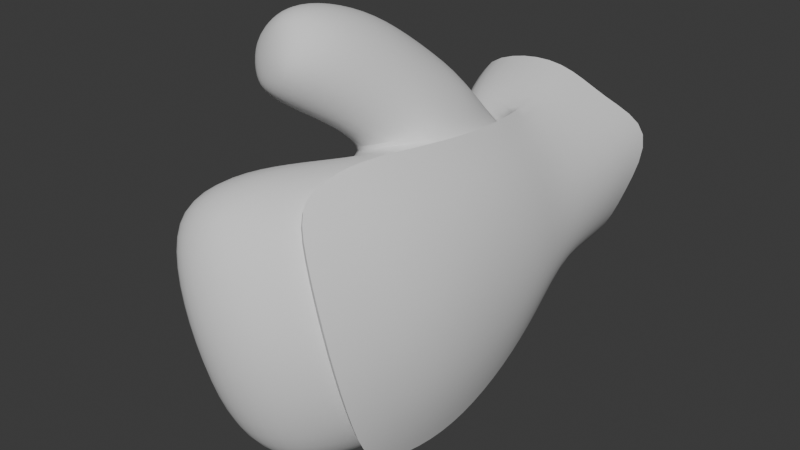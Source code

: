 # Source: Hand_Knight_Left.blend  (saved by Blender 4.4.32; exported with 4.5.12 LTS)
import bpy
from mathutils import Matrix  # noqa: F401  (used for matrix-valued properties, if any)

bpy.ops.wm.read_factory_settings(use_empty=True)
scene = bpy.context.scene
scene.name = 'Scene'

# ---- collections
col_collection = bpy.data.collections.new('Collection'); scene.collection.children.link(col_collection)

# ---- node groups
ng_smooth_by_angle_001 = bpy.data.node_groups.new('Smooth by Angle.001', 'GeometryNodeTree')
_s = ng_smooth_by_angle_001.interface.new_socket(name='Mesh', in_out='OUTPUT', socket_type='NodeSocketGeometry')
_s = ng_smooth_by_angle_001.interface.new_socket(name='Mesh', in_out='INPUT', socket_type='NodeSocketGeometry')
_s = ng_smooth_by_angle_001.interface.new_socket(name='Angle', in_out='INPUT', socket_type='NodeSocketFloat')
_s.subtype = 'ANGLE'
_s.default_value = 0.5236
_s.min_value = 0.0
_s.max_value = 3.142
_s.description = 'Maximum face angle for smooth edges'
_s = ng_smooth_by_angle_001.interface.new_socket(name='Ignore Sharpness', in_out='INPUT', socket_type='NodeSocketBool')
_s.force_non_field = True
ng_smooth_by_angle_001.description = 'Set the sharpness of mesh edges based on the angle between the neighboring faces'
ng_smooth_by_angle_001.is_modifier = True
_N = ng_smooth_by_angle_001.nodes; _L = ng_smooth_by_angle_001.links
n0 = _N.new('GeometryNodeSetShadeSmooth'); n0.name = 'Set Shade Smooth'; n0.location = (120, -80)
n0.domain = 'EDGE'
n1 = _N.new('GeometryNodeSetShadeSmooth'); n1.name = 'Set Shade Smooth.001'; n1.location = (300, -80)
n2 = _N.new('NodeGroupOutput'); n2.name = 'Group Output'; n2.location = (480, -80)
n3 = _N.new('GeometryNodeInputMeshEdgeAngle'); n3.name = 'Edge Angle'; n3.location = (-440, -240)
n4 = _N.new('NodeGroupInput'); n4.name = 'Group Input'; n4.location = (-80, -80)
n5 = _N.new('GeometryNodeInputEdgeSmooth'); n5.name = 'Is Edge Smooth'; n5.location = (-260, -120)
n6 = _N.new('GeometryNodeInputShadeSmooth'); n6.name = 'Is Shade Smooth'; n6.location = (-440, -397)
n7 = _N.new('FunctionNodeCompare'); n7.name = 'Compare'; n7.location = (-260, -260)
n7.operation = 'LESS_EQUAL'
n7.inputs[6].default_value = (0.0, 0.0, 0.0, 0.0)
n7.inputs[7].default_value = (0.0, 0.0, 0.0, 0.0)
n8 = _N.new('FunctionNodeBooleanMath'); n8.name = 'Boolean Math.001'; n8.location = (-80, -260)
n9 = _N.new('NodeGroupInput'); n9.name = 'Group Input.001'; n9.location = (-440, -329)
n10 = _N.new('NodeGroupInput'); n10.name = 'Group Input.002'; n10.location = (-259, -189)
n11 = _N.new('FunctionNodeBooleanMath'); n11.name = 'Boolean Math'; n11.location = (-80, -149)
n11.operation = 'OR'
n12 = _N.new('FunctionNodeBooleanMath'); n12.name = 'Boolean Math.002'; n12.location = (-260, -380)
n12.operation = 'OR'
n13 = _N.new('NodeGroupInput'); n13.name = 'Group Input.003'; n13.location = (-440, -460)
_L.new(n3.outputs[0], n7.inputs[0])
_L.new(n1.outputs[0], n2.inputs[0])
_L.new(n9.outputs[1], n7.inputs[1])
_L.new(n7.outputs[0], n8.inputs[0])
_L.new(n4.outputs[0], n0.inputs[0])
_L.new(n0.outputs[0], n1.inputs[0])
_L.new(n8.outputs[0], n0.inputs[2])
_L.new(n10.outputs[2], n11.inputs[1])
_L.new(n5.outputs[0], n11.inputs[0])
_L.new(n11.outputs[0], n0.inputs[1])
_L.new(n13.outputs[2], n12.inputs[1])
_L.new(n6.outputs[0], n12.inputs[0])
_L.new(n12.outputs[0], n8.inputs[1])
n2.is_active_output = True

# ---- world
world_world = bpy.data.worlds.new('World'); scene.world = world_world
world_world.use_nodes = True; world_world.node_tree.nodes.clear()
_N = world_world.node_tree.nodes; _L = world_world.node_tree.links
n0 = _N.new('ShaderNodeOutputWorld'); n0.name = 'World Output'; n0.location = (300, 300)
n1 = _N.new('ShaderNodeBackground'); n1.name = 'Background'; n1.location = (10, 300)
n1.inputs[0].default_value = (0.05088, 0.05088, 0.05088, 1.0)
_L.new(n1.outputs[0], n0.inputs[0])
n0.is_active_output = True
world_world.color = (0.05088, 0.05088, 0.05088)
world_world.sun_shadow_jitter_overblur = 0.0

# ---- meshes
me_hand_knight_left = bpy.data.meshes.new('Hand_Knight_Left')
me_hand_knight_left.from_pydata([(0.03281, 0.034, 0.023), (0.0429, 0.04116, -0.0333), (0.02099, -0.0899, 0.02737), (0.03649, -0.08302, -0.04845), (0.04306, 0.037, -0.003571), (0.03396, 0.04597, -0.05751), (0.03702, 0.001285, 0.02527), (0.04631, 0.01131, -0.04139), (0.02427, 0.06533, 0.02032), (0.03703, 0.07114, -0.0275), (0.01784, 0.03142, 0.03788), (0.01015, -0.08035, 0.04119), (0.03194, -0.06769, -0.07638), (0.03445, -0.09247, -0.01116), (0.01156, -0.05521, 0.04677), (0.04591, -0.05499, -0.009849), (0.02095, -0.0005589, 0.04224), (0.03632, 0.01872, -0.07113), (0.04712, 0.004958, -0.006061), (0.02842, 0.07112, -0.04805), (0.0352, 0.06908, -0.002636), (-0.01166, 0.06873, -0.05763), (-0.03321, 0.06423, 0.02327), (0.008945, 0.06237, 0.03383), (0.0095, 0.07188, -0.05443), (-0.01676, 0.06648, 0.035), (0.0447, -0.04661, -0.05247), (0.03259, -0.05709, 0.02842), (0.03184, -0.03599, -0.08659), (0.01762, -0.02936, 0.04557), (0.03644, -0.02909, 0.02706), (0.04899, -0.02622, -0.00764), (0.0472, -0.01866, -0.04866), (0.03473, -0.009888, -0.08375), (-0.01989, 0.1142, -0.06157), (-0.0456, 0.09873, 0.03046), (0.03766, 0.1435, 0.00553), (0.02331, 0.1215, -0.05049), (0.001857, 0.1093, 0.04172), (0.03324, 0.1229, -0.02479), (0.02107, 0.1156, 0.02566), (0.002712, 0.1178, -0.06339), (-0.02393, 0.1018, 0.04223), (-0.03623, 0.1074, -0.01977), (-0.02584, 0.06737, -0.01988), (0.005287, -0.05351, 0.03963), (0.0262, 0.01694, -0.06778), (-0.007978, 0.06995, -0.0497), (-0.01812, 0.06324, 0.009901), (0.01076, -0.02912, 0.03832), (0.02469, -0.01039, -0.07984), (-0.01308, 0.1145, -0.05219), (-0.03451, 0.1016, 0.02501), (0.02782, 0.1432, 0.003165), (4.995e-05, 0.118, -0.05307), (-0.02246, 0.1041, 0.03216), (-0.01348, 0.06984, -0.01753), (-0.006064, 0.07265, -0.01404), (0.02999, 0.06876, -0.008588), (0.005544, 0.05875, 0.02178), (-0.01811, 0.01085, -0.02335), (-0.004384, 0.02229, -0.07154), (-0.03146, -0.001067, 0.02006), (0.04078, 0.008007, -0.009426), (0.02982, 0.01812, -0.06599), (0.01491, 0.001042, 0.03709), (-0.02705, -0.04618, -0.02617), (-0.01939, -0.02894, -0.08663), (-0.03411, -0.05278, 0.02465), (0.04343, -0.05565, -0.009875), (0.02404, -0.03989, -0.08303), (0.004036, -0.05924, 0.04391), (-0.007975, 0.01798, 0.0677), (-0.04162, 0.02453, 0.0576), (-0.04346, -0.04715, 0.06086), (-0.02449, -0.05184, 0.07405), (-0.05246, -0.0386, 0.07628), (-0.03418, -0.0434, 0.09008), (0.01359, -0.1092, -0.01377), (-0.03292, -0.1003, -0.02239), (-0.02558, -0.07893, -0.07788), (-0.04423, -0.09176, 0.02288), (0.007242, -0.08791, -0.07537), (-0.01514, -0.09947, 0.03595), (-0.05318, -0.0141, 0.07433), (-0.03945, -0.03205, 0.04644), (-0.00688, -0.0381, 0.06697), (-0.02201, -0.02149, 0.09368), (0.01541, 0.0292, 0.02937), (0.02962, 0.06945, -0.02775), (0.02294, 0.06403, 0.01092), (-0.01069, 0.06149, 0.01711), (0.007694, 0.07144, -0.04839), (-0.0113, -0.00346, -0.08201), (-0.01209, 0.01727, -0.04873), (-0.02503, 0.004831, -0.0006211), (0.03997, 0.01308, -0.04172), (0.02957, 0.003458, 0.01889), (-0.01012, -0.01388, 0.03129), (0.01262, 0.02198, -0.07704), (-0.03102, 0.03583, 0.01534), (0.02606, 0.04693, -0.05296), (0.03526, 0.03792, -0.008853), (-0.01735, 0.0427, -0.02025), (-0.00407, 0.04736, -0.06083), (-0.02549, -0.05562, -0.08526), (-0.02555, -0.03704, -0.0574), (-0.03208, -0.05166, 0.001614), (0.04087, -0.04858, -0.05056), (0.02817, -0.06014, 0.02549), (-0.02015, -0.05559, 0.0399), (0.0001384, -0.0317, -0.09626), (0.02907, -0.01026, -0.07786), (0.04562, -0.02238, -0.00989), (0.01108, -0.03299, 0.03996), (-0.02851, -0.02873, 0.02314), (-0.02111, -0.02007, -0.02533), (-0.02815, 0.02774, 0.06861), (-0.03482, 0.04339, 0.04171), (-0.04236, 0.01211, 0.03889), (0.00489, 0.008016, 0.05836), (-0.0008635, 0.03799, 0.05034), (-0.03361, -0.05122, 0.06611), (-0.04473, -0.04133, 0.08462), (-0.05026, -0.04352, 0.06741), (-0.02812, -0.0492, 0.08337), (-0.05502, -0.02945, 0.07613), (-0.0349, -0.01672, 0.03691), (0.001485, -0.02154, 0.05478), (-0.01502, -0.000928, 0.0842), (-0.01322, -0.1142, -0.01821), (-0.02938, -0.09117, -0.05535), (-0.04136, -0.09873, 0.006004), (0.01397, -0.1012, -0.05072), (-0.0004436, -0.1078, 0.01867), (-0.03381, -0.09834, 0.03268), (-0.01105, -0.08599, -0.08106), (0.01636, -0.06717, -0.08232), (0.03381, -0.08523, -0.01101), (-0.005754, -0.08242, 0.04267), (-0.04221, -0.07357, 0.02464), (-0.03397, -0.07159, -0.026), (-0.04797, 0.005639, 0.06878), (-0.04286, -0.04248, 0.05407), (-0.01578, -0.04881, 0.07256), (-0.02942, -0.03584, 0.09552), (-0.04094, -0.01378, 0.08973), (-0.009076, -0.03075, 0.08481), (-0.02046, -0.03755, 0.05115), (-0.05223, -0.02215, 0.05658), (0.03426, 0.04299, -0.03399), (-0.03708, 0.02805, 0.03126), (0.03251, -0.02983, 0.02363), (0.007511, -0.004661, -0.09112), (-0.0113, 0.04613, -0.04175), (0.01125, 0.04865, -0.0619), (0.02635, 0.03324, 0.01476), (-0.02349, 0.03938, -0.0001173), (0.01675, -0.08594, 0.02549), (-0.006639, -0.0586, -0.09448), (-0.02636, -0.02574, 0.001555), (-0.01223, -0.02901, 0.03485), (0.04354, -0.01544, -0.04723), (-0.0183, -0.01105, -0.05494), (-0.05392, -0.03498, 0.0616), (0.007324, 0.02565, 0.04652), (-0.04028, -0.04858, 0.0755), (-0.02704, -0.0478, 0.05904), (-0.0177, -0.04377, 0.08761), (-0.04469, -0.03026, 0.08995), (-0.02483, -0.1115, 0.01244), (-0.0107, -0.1053, -0.05318), (-0.04045, -0.076, 0.002202), (-0.02958, -0.07712, 0.04047), (0.03204, -0.07787, -0.05107), (-0.03189, -0.064, -0.05754), (-0.02078, 0.04795, 0.04911), (-0.03525, 0.007552, 0.08268), (-0.001875, -0.01183, 0.07355), (-0.01408, -0.02237, 0.0398), (-0.04675, -0.00575, 0.04911), (0.02302, 0.06944, -0.04343), (0.01505, -0.08327, 0.01997), (0.02876, -0.07702, -0.04532), (0.02475, 0.04358, -0.05426), (0.0118, 0.02961, 0.03099), (0.005021, -0.07457, 0.03466), (0.02492, -0.06241, -0.07131), (0.02648, -0.08591, -0.01205), (0.01395, -0.001379, 0.03516), (0.02313, -0.03488, -0.08227), (0.0148, 0.1214, -0.04417), (-0.002579, 0.1107, 0.03236), (0.02308, 0.1221, -0.02362), (0.01258, 0.1159, 0.0198), (-0.02664, 0.1081, -0.01684), (0.02897, -0.05104, -0.05443), (0.02734, -0.06137, -0.01787), (0.01606, -0.06008, 0.01788), (0.03198, -0.02441, -0.05515), (0.03113, -0.03317, -0.02134), (0.02111, -0.03252, 0.01246), (0.0345, 0.007382, -0.04707), (0.0339, 0.0008893, -0.01851), (0.02432, -0.0003102, 0.009517), (0.03242, 0.03974, -0.03672), (0.03102, 0.03631, -0.01357), (0.02177, 0.0339, 0.007849)], [], [(0, 6, 18, 4), (26, 3, 12, 28), (23, 10, 0, 8), (14, 45, 186, 11), (20, 4, 1, 9), (8, 0, 4, 20), (9, 1, 5, 19), (10, 16, 6, 0), (1, 7, 17, 5), (4, 18, 7, 1), (27, 2, 13, 15), (2, 27, 14, 11), (40, 38, 23, 8), (39, 36, 20, 9), (29, 30, 6, 16), (30, 31, 18, 6), (31, 32, 7, 18), (32, 33, 17, 7), (26, 28, 33, 32), (15, 26, 32, 31), (27, 15, 31, 30), (14, 27, 30, 29), (41, 37, 19, 24), (34, 41, 24, 21), (42, 35, 22, 25), (36, 40, 8, 20), (37, 39, 9, 19), (38, 42, 25, 23), (35, 43, 44, 22), (43, 34, 21, 44), (12, 187, 190, 28), (3, 183, 187, 12), (13, 188, 183, 3), (2, 182, 188, 13), (11, 186, 182, 2), (17, 46, 184, 5), (5, 184, 181, 19), (10, 185, 189, 16), (24, 92, 47, 21), (23, 59, 185, 10), (19, 181, 92, 24), (29, 49, 45, 14), (33, 50, 46, 17), (16, 189, 49, 29), (28, 190, 50, 33), (39, 193, 53, 36), (37, 191, 193, 39), (40, 194, 192, 38), (36, 53, 194, 40), (41, 54, 191, 37), (34, 51, 54, 41), (38, 192, 55, 42), (42, 55, 52, 35), (21, 47, 56, 44), (44, 56, 48, 22), (43, 195, 51, 34), (35, 52, 195, 43), (23, 25, 91, 59), (25, 22, 48, 91), (26, 15, 13, 3), (58, 102, 150, 89), (89, 150, 101, 181), (150, 96, 64, 101), (102, 63, 96, 150), (62, 119, 151, 100), (48, 100, 151, 118), (73, 118, 151, 119), (65, 114, 152, 97), (97, 152, 113, 63), (152, 109, 69, 113), (114, 71, 109, 152), (64, 112, 153, 99), (99, 153, 93, 61), (153, 111, 67, 93), (112, 70, 111, 153), (47, 104, 154), (47, 154, 103, 56), (154, 94, 60, 103), (104, 61, 94, 154), (181, 101, 155, 92), (92, 155, 104, 47), (155, 99, 61, 104), (101, 64, 99, 155), (59, 88, 156, 90), (90, 156, 102, 58), (156, 97, 63, 102), (88, 65, 97, 156), (56, 103, 157, 48), (48, 157, 100), (157, 95, 62, 100), (103, 60, 95, 157), (71, 139, 158, 109), (109, 158, 138, 69), (158, 134, 78, 138), (139, 83, 134, 158), (70, 137, 159, 111), (111, 159, 105, 67), (159, 136, 80, 105), (137, 82, 136, 159), (60, 116, 160, 95), (95, 160, 115, 62), (160, 107, 68, 115), (116, 66, 107, 160), (62, 115, 161, 98), (98, 161, 114, 65), (161, 110, 71, 114), (115, 68, 110, 161), (63, 113, 162, 96), (96, 162, 112, 64), (162, 108, 70, 112), (113, 69, 108, 162), (61, 93, 163, 94), (94, 163, 116, 60), (163, 106, 66, 116), (93, 67, 106, 163), (85, 143, 164, 149), (149, 164, 126, 84), (164, 124, 76, 126), (143, 74, 124, 164), (65, 88, 165, 120), (72, 120, 165, 121), (75, 125, 166, 122), (122, 166, 124, 74), (166, 123, 76, 124), (125, 77, 123, 166), (86, 144, 167, 148), (148, 167, 143, 85), (167, 122, 74, 143), (144, 75, 122, 167), (87, 145, 168, 147), (147, 168, 144, 86), (168, 125, 75, 144), (145, 77, 125, 168), (84, 126, 169, 146), (146, 169, 145, 87), (169, 123, 77, 145), (126, 76, 123, 169), (79, 130, 170, 132), (132, 170, 135, 81), (170, 134, 83, 135), (130, 78, 134, 170), (80, 136, 171, 131), (131, 171, 130, 79), (171, 133, 78, 130), (136, 82, 133, 171), (66, 141, 172, 107), (107, 172, 140, 68), (172, 132, 81, 140), (141, 79, 132, 172), (68, 140, 173, 110), (110, 173, 139, 71), (173, 135, 83, 139), (140, 81, 135, 173), (69, 138, 174, 108), (108, 174, 137, 70), (174, 133, 82, 137), (138, 78, 133, 174), (67, 105, 175, 106), (106, 175, 141, 66), (175, 131, 79, 141), (105, 80, 131, 175), (48, 118, 176, 91), (91, 176, 121, 59), (176, 117, 72, 121), (118, 73, 117, 176), (73, 142, 177, 117), (117, 177, 129, 72), (177, 146, 87, 129), (142, 84, 146, 177), (72, 129, 178, 120), (120, 178, 128, 65), (178, 147, 86, 128), (129, 87, 147, 178), (65, 128, 179, 98), (98, 179, 127, 62), (179, 148, 85, 127), (128, 86, 148, 179), (62, 127, 180, 119), (119, 180, 142, 73), (180, 149, 84, 142), (127, 85, 149, 180), (121, 165, 88, 59), (92, 181, 191, 54), (181, 89, 193, 191), (47, 92, 54, 51), (90, 59, 192, 194), (59, 91, 55, 192), (58, 90, 194, 53), (91, 48, 52, 55), (195, 52, 48, 56), (47, 51, 195, 56), (89, 58, 53, 193), (187, 183, 196, 190), (190, 196, 199, 50), (50, 199, 202, 46), (46, 202, 205, 184), (184, 205, 89, 181), (183, 188, 197, 196), (196, 197, 200, 199), (199, 200, 203, 202), (202, 203, 206, 205), (205, 206, 58, 89), (188, 182, 198, 197), (197, 198, 201, 200), (200, 201, 204, 203), (203, 204, 207, 206), (206, 207, 90, 58), (182, 186, 45, 198), (198, 45, 49, 201), (201, 49, 189, 204), (204, 189, 185, 207), (207, 185, 59, 90), (48, 91, 57), (90, 59, 57), (89, 58, 57), (91, 59, 57), (92, 47, 57), (56, 48, 57), (58, 90, 57), (47, 56, 57), (181, 92, 57), (181, 89, 57)])
me_hand_knight_left.polygons.foreach_set('use_smooth', [True] * 222)
_k = {(3, 12): 0.7, (12, 28): 0.7, (10, 23): 0.7, (45, 186): 0.7, (11, 14): 0.7, (5, 19): 0.7, (10, 16): 0.7, (5, 17): 0.7, (2, 13): 0.7, (2, 11): 0.7, (38, 40): 0.7, (36, 39): 0.7, (16, 29): 0.7, (17, 33): 0.7, (28, 33): 0.7, (14, 29): 0.7, (37, 41): 0.7, (34, 41): 0.7, (35, 42): 0.7, (36, 40): 0.7, (37, 39): 0.7, (38, 42): 0.7, (35, 43): 0.7, (34, 43): 0.7, (187, 190): 0.7, (183, 187): 0.7, (183, 188): 0.7, (3, 13): 0.7, (182, 188): 0.7, (182, 186): 0.7, (46, 184): 0.7, (185, 189): 0.7, (45, 49): 0.7, (46, 50): 0.7, (49, 189): 0.7, (50, 190): 0.7, (53, 193): 0.7, (191, 193): 0.7, (192, 194): 0.7, (53, 194): 0.7, (54, 191): 0.7, (51, 54): 0.7, (55, 192): 0.7, (52, 55): 0.7, (51, 195): 0.7, (52, 195): 0.7, (181, 184): 0.7, (59, 185): 0.7}
me_hand_knight_left.attributes.new('crease_edge', 'FLOAT', 'EDGE').data.foreach_set('value', [_k.get((min(e.vertices), max(e.vertices)), 0.0) for e in me_hand_knight_left.edges])
_uv = me_hand_knight_left.uv_layers.new(name='UVMap')
_uv.uv.foreach_set('vector', [0.8525, 0.6819, 0.8578, 0.6981, 0.8412, 0.7012, 0.8379, 0.6849, 0.8268, 0.7334, 0.8346, 0.7515, 0.8176, 0.7489, 0.807, 0.7346, 0.8589, 0.6623, 0.8635, 0.6791, 0.8525, 0.6819, 0.8479, 0.6648, 0.9569, 0.9598, 0.962, 0.9591, 0.9637, 0.9703, 0.9592, 0.9732, 0.8339, 0.6675, 0.8379, 0.6849, 0.8224, 0.6872, 0.8204, 0.6706, 0.8479, 0.6648, 0.8525, 0.6819, 0.8379, 0.6849, 0.8339, 0.6675, 0.8204, 0.6706, 0.8224, 0.6872, 0.8085, 0.6882, 0.8087, 0.6735, 0.8635, 0.6791, 0.8697, 0.6952, 0.8578, 0.6981, 0.8525, 0.6819, 0.8224, 0.6872, 0.823, 0.7034, 0.8062, 0.7043, 0.8085, 0.6882, 0.8379, 0.6849, 0.8412, 0.7012, 0.823, 0.7034, 0.8224, 0.6872, 0.8685, 0.7259, 0.8754, 0.7424, 0.8551, 0.7498, 0.8486, 0.7306, 0.8754, 0.7424, 0.8685, 0.7259, 0.8823, 0.722, 0.8835, 0.7356, 0.8423, 0.638, 0.8559, 0.6368, 0.8589, 0.6623, 0.8479, 0.6648, 0.8132, 0.6434, 0.8249, 0.6278, 0.8339, 0.6675, 0.8204, 0.6706, 0.8764, 0.7092, 0.8632, 0.7126, 0.8578, 0.6981, 0.8697, 0.6952, 0.8632, 0.7126, 0.845, 0.7165, 0.8412, 0.7012, 0.8578, 0.6981, 0.845, 0.7165, 0.8242, 0.7192, 0.823, 0.7034, 0.8412, 0.7012, 0.8242, 0.7192, 0.8044, 0.7208, 0.8062, 0.7043, 0.823, 0.7034, 0.8268, 0.7334, 0.807, 0.7346, 0.8044, 0.7208, 0.8242, 0.7192, 0.8486, 0.7306, 0.8268, 0.7334, 0.8242, 0.7192, 0.845, 0.7165, 0.8685, 0.7259, 0.8486, 0.7306, 0.845, 0.7165, 0.8632, 0.7126, 0.8823, 0.722, 0.8685, 0.7259, 0.8632, 0.7126, 0.8764, 0.7092, 0.787, 0.6531, 0.7992, 0.6481, 0.8087, 0.6735, 0.7982, 0.6758, 0.7761, 0.6587, 0.787, 0.6531, 0.7982, 0.6758, 0.7877, 0.6806, 0.8702, 0.637, 0.8835, 0.6366, 0.8824, 0.6564, 0.8715, 0.6565, 0.8249, 0.6278, 0.8423, 0.638, 0.8479, 0.6648, 0.8339, 0.6675, 0.7992, 0.6481, 0.8132, 0.6434, 0.8204, 0.6706, 0.8087, 0.6735, 0.8559, 0.6368, 0.8702, 0.637, 0.8715, 0.6565, 0.8589, 0.6623, 0.02513, 0.4563, 0.02678, 0.4835, 0.005072, 0.4823, 0.005717, 0.4593, 0.02678, 0.4835, 0.02678, 0.5073, 0.002728, 0.5034, 0.005072, 0.4823, 0.4345, 0.1597, 0.4331, 0.1648, 0.4176, 0.1662, 0.4171, 0.161, 0.4504, 0.1657, 0.4479, 0.1704, 0.4331, 0.1648, 0.4345, 0.1597, 0.4662, 0.1783, 0.462, 0.1818, 0.4479, 0.1704, 0.4504, 0.1657, 0.9639, 0.9826, 0.969, 0.9793, 0.9837, 0.9894, 0.9817, 0.9945, 0.9592, 0.9732, 0.9637, 0.9703, 0.969, 0.9793, 0.9639, 0.9826, 0.3877, 0.1683, 0.3899, 0.1735, 0.3756, 0.1801, 0.3733, 0.1753, 0.3733, 0.1753, 0.3756, 0.1801, 0.3645, 0.1915, 0.3609, 0.1826, 0.9599, 0.9138, 0.9646, 0.915, 0.9616, 0.9312, 0.9564, 0.9305, 0.3566, 0.1922, 0.3637, 0.1964, 0.362, 0.2005, 0.3541, 0.2033, 0.9652, 0.8976, 0.9716, 0.9001, 0.9646, 0.915, 0.9599, 0.9138, 0.3609, 0.1826, 0.3645, 0.1915, 0.3637, 0.1964, 0.3566, 0.1922, 0.9557, 0.9459, 0.961, 0.9459, 0.962, 0.9591, 0.9569, 0.9598, 0.4034, 0.1631, 0.4048, 0.1686, 0.3899, 0.1735, 0.3877, 0.1683, 0.9564, 0.9305, 0.9616, 0.9312, 0.961, 0.9459, 0.9557, 0.9459, 0.4171, 0.161, 0.4176, 0.1662, 0.4048, 0.1686, 0.4034, 0.1631, 0.4156, 0.7003, 0.42, 0.7035, 0.4126, 0.7176, 0.4075, 0.7174, 0.4285, 0.6924, 0.4305, 0.6979, 0.42, 0.7035, 0.4156, 0.7003, 0.4148, 0.7353, 0.4199, 0.7335, 0.4258, 0.7425, 0.4222, 0.7467, 0.4075, 0.7174, 0.4126, 0.7176, 0.4199, 0.7335, 0.4148, 0.7353, 0.4415, 0.6918, 0.4403, 0.6973, 0.4305, 0.6979, 0.4285, 0.6924, 0.4521, 0.6977, 0.4468, 0.7008, 0.4403, 0.6973, 0.4415, 0.6918, 0.4222, 0.7467, 0.4258, 0.7425, 0.4362, 0.7462, 0.4354, 0.7517, 0.4354, 0.7517, 0.4362, 0.7462, 0.4436, 0.7449, 0.4484, 0.7497, 0.2776, 0.02972, 0.2829, 0.03621, 0.2822, 0.05035, 0.2755, 0.05083, 0.2755, 0.05083, 0.2822, 0.05035, 0.2829, 0.06536, 0.2766, 0.07387, 0.4521, 0.7223, 0.4467, 0.722, 0.4468, 0.7008, 0.4521, 0.6977, 0.4484, 0.7497, 0.4436, 0.7449, 0.4467, 0.722, 0.4521, 0.7223, 0.9652, 0.8976, 0.9722, 0.8859, 0.9783, 0.8942, 0.9716, 0.9001, 0.9722, 0.8859, 0.9824, 0.8825, 0.9837, 0.893, 0.9783, 0.8942, 0.8268, 0.7334, 0.8486, 0.7306, 0.8551, 0.7498, 0.8346, 0.7515, 0.8347, 0.5102, 0.8271, 0.4937, 0.8413, 0.4902, 0.845, 0.5057, 0.845, 0.5057, 0.8413, 0.4902, 0.853, 0.4878, 0.8542, 0.502, 0.8413, 0.4902, 0.8377, 0.4734, 0.8515, 0.4702, 0.853, 0.4878, 0.8271, 0.4937, 0.8208, 0.4777, 0.8377, 0.4734, 0.8413, 0.4902, 0.8957, 0.2571, 0.8924, 0.2748, 0.8818, 0.2742, 0.873, 0.2682, 0.8609, 0.2777, 0.873, 0.2682, 0.8818, 0.2742, 0.8765, 0.2832, 0.8895, 0.2869, 0.8765, 0.2832, 0.8818, 0.2742, 0.8924, 0.2748, 0.787, 0.4859, 0.7833, 0.4624, 0.7977, 0.4632, 0.8033, 0.4817, 0.8033, 0.4817, 0.7977, 0.4632, 0.8161, 0.4625, 0.8208, 0.4777, 0.7977, 0.4632, 0.7944, 0.4488, 0.8115, 0.4479, 0.8161, 0.4625, 0.7833, 0.4624, 0.7803, 0.4483, 0.7944, 0.4488, 0.7977, 0.4632, 0.8515, 0.4702, 0.8501, 0.4544, 0.8636, 0.4513, 0.8631, 0.4689, 0.8376, 0.2194, 0.8453, 0.2055, 0.854, 0.2117, 0.8458, 0.2242, 0.8453, 0.2055, 0.855, 0.1948, 0.8629, 0.2021, 0.854, 0.2117, 0.8501, 0.4544, 0.8464, 0.4399, 0.8604, 0.4357, 0.8636, 0.4513, 0.8347, 0.2503, 0.8393, 0.2376, 0.8472, 0.2454, 0.8395, 0.2563, 0.8472, 0.2454, 0.8567, 0.2535, 0.8467, 0.2634, 0.8472, 0.2454, 0.8567, 0.2322, 0.8693, 0.2406, 0.8567, 0.2535, 0.8393, 0.2376, 0.8458, 0.2242, 0.8567, 0.2322, 0.8472, 0.2454, 0.8542, 0.502, 0.853, 0.4878, 0.863, 0.4868, 0.8636, 0.5024, 0.8271, 0.2474, 0.8319, 0.2344, 0.8393, 0.2376, 0.8347, 0.2503, 0.8319, 0.2344, 0.8376, 0.2194, 0.8458, 0.2242, 0.8393, 0.2376, 0.853, 0.4878, 0.8515, 0.4702, 0.8631, 0.4689, 0.863, 0.4868, 0.8106, 0.5181, 0.8013, 0.5014, 0.8124, 0.498, 0.8226, 0.5137, 0.8226, 0.5137, 0.8124, 0.498, 0.8271, 0.4937, 0.8347, 0.5102, 0.8124, 0.498, 0.8033, 0.4817, 0.8208, 0.4777, 0.8271, 0.4937, 0.8013, 0.5014, 0.787, 0.4859, 0.8033, 0.4817, 0.8124, 0.498, 0.8467, 0.2634, 0.8567, 0.2535, 0.8655, 0.2615, 0.8541, 0.2707, 0.8541, 0.2707, 0.8655, 0.2615, 0.873, 0.2682, 0.8655, 0.2615, 0.8819, 0.2486, 0.8957, 0.2571, 0.873, 0.2682, 0.8567, 0.2535, 0.8693, 0.2406, 0.8819, 0.2486, 0.8655, 0.2615, 0.7803, 0.4483, 0.7784, 0.4365, 0.7911, 0.4368, 0.7944, 0.4488, 0.7944, 0.4488, 0.7911, 0.4368, 0.8079, 0.4352, 0.8115, 0.4479, 0.7911, 0.4368, 0.7888, 0.4246, 0.8041, 0.4223, 0.8079, 0.4352, 0.7784, 0.4365, 0.7782, 0.4271, 0.7888, 0.4246, 0.7911, 0.4368, 0.8464, 0.4399, 0.8407, 0.4277, 0.8536, 0.4218, 0.8604, 0.4357, 0.855, 0.1948, 0.8664, 0.1863, 0.8726, 0.1945, 0.8629, 0.2021, 0.8664, 0.1863, 0.881, 0.181, 0.8814, 0.1888, 0.8726, 0.1945, 0.8407, 0.4277, 0.834, 0.4186, 0.8403, 0.4106, 0.8536, 0.4218, 0.8693, 0.2406, 0.8812, 0.2276, 0.8955, 0.235, 0.8819, 0.2486, 0.8819, 0.2486, 0.8955, 0.235, 0.9074, 0.2406, 0.8957, 0.2571, 0.8955, 0.235, 0.904, 0.2227, 0.9149, 0.2282, 0.9074, 0.2406, 0.8812, 0.2276, 0.8903, 0.2166, 0.904, 0.2227, 0.8955, 0.235, 0.8957, 0.2571, 0.9074, 0.2406, 0.9176, 0.2462, 0.9137, 0.2534, 0.7699, 0.4734, 0.7694, 0.4642, 0.7833, 0.4624, 0.787, 0.4859, 0.7694, 0.4642, 0.7669, 0.4477, 0.7803, 0.4483, 0.7833, 0.4624, 0.9074, 0.2406, 0.9149, 0.2282, 0.9246, 0.2333, 0.9176, 0.2462, 0.8208, 0.4777, 0.8161, 0.4625, 0.8341, 0.4592, 0.8377, 0.4734, 0.8377, 0.4734, 0.8341, 0.4592, 0.8501, 0.4544, 0.8515, 0.4702, 0.8341, 0.4592, 0.8294, 0.4444, 0.8464, 0.4399, 0.8501, 0.4544, 0.8161, 0.4625, 0.8115, 0.4479, 0.8294, 0.4444, 0.8341, 0.4592, 0.8458, 0.2242, 0.854, 0.2117, 0.8665, 0.2196, 0.8567, 0.2322, 0.8567, 0.2322, 0.8665, 0.2196, 0.8812, 0.2276, 0.8693, 0.2406, 0.8665, 0.2196, 0.8757, 0.2095, 0.8903, 0.2166, 0.8812, 0.2276, 0.854, 0.2117, 0.8629, 0.2021, 0.8757, 0.2095, 0.8665, 0.2196, 0.9173, 0.2733, 0.9219, 0.2773, 0.9184, 0.2823, 0.9128, 0.2809, 0.9128, 0.2809, 0.9184, 0.2823, 0.9175, 0.2883, 0.9109, 0.2894, 0.9184, 0.2823, 0.9224, 0.2835, 0.9213, 0.2875, 0.9175, 0.2883, 0.9219, 0.2773, 0.9243, 0.2799, 0.9224, 0.2835, 0.9184, 0.2823, 0.787, 0.4859, 0.8013, 0.5014, 0.7901, 0.5056, 0.7777, 0.5011, 0.775, 0.512, 0.7777, 0.5011, 0.7901, 0.5056, 0.7908, 0.5148, 0.7435, 0.4914, 0.7423, 0.4957, 0.7348, 0.4934, 0.7389, 0.4869, 0.9298, 0.2793, 0.9285, 0.2856, 0.9224, 0.2835, 0.9243, 0.2799, 0.9285, 0.2856, 0.9251, 0.2913, 0.9213, 0.2875, 0.9224, 0.2835, 0.7423, 0.4957, 0.7409, 0.5001, 0.7345, 0.5015, 0.7348, 0.4934, 0.7539, 0.4902, 0.7475, 0.4912, 0.744, 0.4829, 0.7519, 0.4796, 0.9257, 0.2667, 0.9294, 0.2738, 0.9219, 0.2773, 0.9173, 0.2733, 0.9294, 0.2738, 0.9298, 0.2793, 0.9243, 0.2799, 0.9219, 0.2773, 0.7475, 0.4912, 0.7435, 0.4914, 0.7389, 0.4869, 0.744, 0.4829, 0.7505, 0.5059, 0.7444, 0.5027, 0.7469, 0.4973, 0.7527, 0.4984, 0.7527, 0.4984, 0.7469, 0.4973, 0.7475, 0.4912, 0.7539, 0.4902, 0.7469, 0.4973, 0.7423, 0.4957, 0.7435, 0.4914, 0.7475, 0.4912, 0.7444, 0.5027, 0.7409, 0.5001, 0.7423, 0.4957, 0.7469, 0.4973, 0.9109, 0.2894, 0.9175, 0.2883, 0.9204, 0.2958, 0.9123, 0.2987, 0.7458, 0.5158, 0.7378, 0.509, 0.7444, 0.5027, 0.7505, 0.5059, 0.7378, 0.509, 0.7345, 0.5015, 0.7409, 0.5001, 0.7444, 0.5027, 0.9175, 0.2883, 0.9213, 0.2875, 0.9251, 0.2913, 0.9204, 0.2958, 0.908, 0.1957, 0.9147, 0.186, 0.9259, 0.1977, 0.9184, 0.2045, 0.9184, 0.2045, 0.9259, 0.1977, 0.9298, 0.2099, 0.9226, 0.2111, 0.7824, 0.4131, 0.7888, 0.4246, 0.7782, 0.4271, 0.7702, 0.4214, 0.8009, 0.408, 0.8041, 0.4223, 0.7888, 0.4246, 0.7824, 0.4131, 0.8814, 0.1888, 0.881, 0.181, 0.8977, 0.1803, 0.8928, 0.1904, 0.8928, 0.1904, 0.8977, 0.1803, 0.9147, 0.186, 0.908, 0.1957, 0.8215, 0.4065, 0.8208, 0.4195, 0.8041, 0.4223, 0.8009, 0.408, 0.8403, 0.4106, 0.834, 0.4186, 0.8208, 0.4195, 0.8215, 0.4065, 0.8903, 0.2166, 0.8986, 0.2062, 0.9112, 0.2122, 0.904, 0.2227, 0.904, 0.2227, 0.9112, 0.2122, 0.9196, 0.2182, 0.9149, 0.2282, 0.9112, 0.2122, 0.9184, 0.2045, 0.9226, 0.2111, 0.9196, 0.2182, 0.8986, 0.2062, 0.908, 0.1957, 0.9184, 0.2045, 0.9112, 0.2122, 0.9149, 0.2282, 0.9196, 0.2182, 0.9291, 0.2219, 0.9246, 0.2333, 0.7669, 0.4477, 0.766, 0.4339, 0.7784, 0.4365, 0.7803, 0.4483, 0.766, 0.4339, 0.7702, 0.4214, 0.7782, 0.4271, 0.7784, 0.4365, 0.9196, 0.2182, 0.9226, 0.2111, 0.9298, 0.2099, 0.9291, 0.2219, 0.8115, 0.4479, 0.8079, 0.4352, 0.8247, 0.4319, 0.8294, 0.4444, 0.8294, 0.4444, 0.8247, 0.4319, 0.8407, 0.4277, 0.8464, 0.4399, 0.8247, 0.4319, 0.8208, 0.4195, 0.834, 0.4186, 0.8407, 0.4277, 0.8079, 0.4352, 0.8041, 0.4223, 0.8208, 0.4195, 0.8247, 0.4319, 0.8629, 0.2021, 0.8726, 0.1945, 0.8846, 0.1999, 0.8757, 0.2095, 0.8757, 0.2095, 0.8846, 0.1999, 0.8986, 0.2062, 0.8903, 0.2166, 0.8846, 0.1999, 0.8928, 0.1904, 0.908, 0.1957, 0.8986, 0.2062, 0.8726, 0.1945, 0.8814, 0.1888, 0.8928, 0.1904, 0.8846, 0.1999, 0.8609, 0.2777, 0.8765, 0.2832, 0.8731, 0.2912, 0.8583, 0.2858, 0.8076, 0.5308, 0.79, 0.528, 0.7908, 0.5148, 0.8106, 0.5181, 0.79, 0.528, 0.7732, 0.5249, 0.775, 0.512, 0.7908, 0.5148, 0.8765, 0.2832, 0.8895, 0.2869, 0.8873, 0.2959, 0.8731, 0.2912, 0.8895, 0.2869, 0.901, 0.2893, 0.9004, 0.2989, 0.8873, 0.2959, 0.7732, 0.5249, 0.7585, 0.5216, 0.7608, 0.5098, 0.775, 0.512, 0.7585, 0.5216, 0.7458, 0.5158, 0.7505, 0.5059, 0.7608, 0.5098, 0.901, 0.2893, 0.9109, 0.2894, 0.9123, 0.2987, 0.9004, 0.2989, 0.775, 0.512, 0.7608, 0.5098, 0.7632, 0.4998, 0.7777, 0.5011, 0.7777, 0.5011, 0.7632, 0.4998, 0.7651, 0.4883, 0.787, 0.4859, 0.7632, 0.4998, 0.7527, 0.4984, 0.7539, 0.4902, 0.7651, 0.4883, 0.7608, 0.5098, 0.7505, 0.5059, 0.7527, 0.4984, 0.7632, 0.4998, 0.787, 0.4859, 0.7651, 0.4883, 0.7631, 0.476, 0.7699, 0.4734, 0.9137, 0.2534, 0.9181, 0.2585, 0.9089, 0.2672, 0.8957, 0.2571, 0.9181, 0.2585, 0.9257, 0.2667, 0.9173, 0.2733, 0.9089, 0.2672, 0.7651, 0.4883, 0.7539, 0.4902, 0.7519, 0.4796, 0.7631, 0.476, 0.8957, 0.2571, 0.9089, 0.2672, 0.904, 0.2781, 0.8924, 0.2748, 0.8924, 0.2748, 0.904, 0.2781, 0.901, 0.2893, 0.8895, 0.2869, 0.904, 0.2781, 0.9128, 0.2809, 0.9109, 0.2894, 0.901, 0.2893, 0.9089, 0.2672, 0.9173, 0.2733, 0.9128, 0.2809, 0.904, 0.2781, 0.7908, 0.5148, 0.7901, 0.5056, 0.8013, 0.5014, 0.8106, 0.5181, 0.0009766, 0.0009766, 0.0009766, 0.0009766, 0.0009766, 0.0009766, 0.0009766, 0.0009766, 0.0009766, 0.0009766, 0.0009766, 0.0009766, 0.0009766, 0.0009766, 0.0009766, 0.0009766, 0.0009766, 0.0009766, 0.0009766, 0.0009766, 0.0009766, 0.0009766, 0.0009766, 0.0009766, 0.0009766, 0.0009766, 0.0009766, 0.0009766, 0.0009766, 0.0009766, 0.0009766, 0.0009766, 0.0009766, 0.0009766, 0.0009766, 0.0009766, 0.0009766, 0.0009766, 0.0009766, 0.0009766, 0.0009766, 0.0009766, 0.0009766, 0.0009766, 0.0009766, 0.0009766, 0.0009766, 0.0009766, 0.0009766, 0.0009766, 0.0009766, 0.0009766, 0.0009766, 0.0009766, 0.0009766, 0.0009766, 0.0009766, 0.0009766, 0.0009766, 0.0009766, 0.0009766, 0.0009766, 0.0009766, 0.0009766, 0.0009766, 0.0009766, 0.0009766, 0.0009766, 0.0009766, 0.0009766, 0.0009766, 0.0009766, 0.0009766, 0.0009766, 0.0009766, 0.0009766, 0.0009766, 0.0009766, 0.0009766, 0.0009766, 0.0009766, 0.0009766, 0.0009766, 0.0009766, 0.0009766, 0.0009766, 0.0009766, 0.0009766, 0.0009766, 0.0009766, 0.0009766, 0.0009766, 0.0009766, 0.0009766, 0.0009766, 0.0009766, 0.0009766, 0.0009766, 0.0009766, 0.0009766, 0.0009766, 0.0009766, 0.0009766, 0.0009766, 0.0009766, 0.0009766, 0.0009766, 0.0009766, 0.0009766, 0.0009766, 0.0009766, 0.0009766, 0.0009766, 0.0009766, 0.0009766, 0.0009766, 0.0009766, 0.0009766, 0.0009766, 0.0009766, 0.0009766, 0.0009766, 0.0009766, 0.0009766, 0.0009766, 0.0009766, 0.0009766, 0.0009766, 0.0009766, 0.0009766, 0.0009766, 0.0009766, 0.0009766, 0.0009766, 0.0009766, 0.0009766, 0.0009766, 0.0009766, 0.0009766, 0.0009766, 0.0009766, 0.0009766, 0.0009766, 0.0009766, 0.0009766, 0.0009766, 0.0009766, 0.0009766, 0.0009766, 0.0009766, 0.0009766, 0.0009766, 0.0009766, 0.0009766, 0.0009766, 0.0009766, 0.0009766, 0.0009766, 0.0009766, 0.0009766, 0.0009766, 0.0009766, 0.0009766, 0.0009766, 0.0009766, 0.0009766, 0.0009766, 0.0009766, 0.0009766, 0.0009766, 0.0009766, 0.0009766, 0.0009766, 0.0009766, 0.0009766, 0.0009766, 0.0009766, 0.0009766, 0.0009766, 0.0009766, 0.0009766, 0.0009766, 0.0009766, 0.0009766, 0.0009766, 0.0009766, 0.0009766, 0.0009766, 0.0009766, 0.0009766, 0.0009766, 0.0009766, 0.0009766, 0.0009766, 0.0009766, 0.0009766, 0.0009766, 0.0009766, 0.0009766, 0.0009766, 0.0009766, 0.0009766, 0.0009766, 0.0009766, 0.0009766, 0.0009766, 0.0009766, 0.0009766, 0.0009766, 0.0009766, 0.0009766, 0.0009766, 0.0009766, 0.0009766, 0.0009766, 0.0009766, 0.0009766, 0.0009766, 0.0009766, 0.0009766, 0.0009766, 0.0009766, 0.0009766, 0.0009766, 0.0009766, 0.0009766, 0.0009766, 0.0009766, 0.0009766, 0.0009766, 0.0009766, 0.0009766, 0.0009766, 0.0009766, 0.0009766, 0.0009766, 0.0009766, 0.0009766, 0.0009766, 0.0009766, 0.9837, 0.893, 0.9783, 0.8942, 0.9837, 0.893, 0.8226, 0.5137, 0.8106, 0.5181, 0.8226, 0.5137, 0.845, 0.5057, 0.8347, 0.5102, 0.845, 0.5057, 0.9783, 0.8942, 0.9716, 0.9001, 0.9783, 0.8942, 0.8271, 0.2474, 0.8347, 0.2503, 0.8271, 0.2474, 0.2822, 0.05035, 0.2829, 0.06536, 0.2822, 0.05035, 0.8347, 0.5102, 0.8226, 0.5137, 0.8347, 0.5102, 0.2829, 0.03621, 0.2822, 0.05035, 0.2829, 0.03621, 0.8542, 0.502, 0.8636, 0.5024, 0.8542, 0.502, 0.8542, 0.502, 0.845, 0.5057, 0.8542, 0.502])
me_hand_knight_left.update()
me_hand_knight_left.normals_split_custom_set([tuple(v) for v in zip(*[iter([0.8095, 0.1943, 0.5541, 0.8465, 0.07719, 0.5268, 0.9838, 0.07704, 0.1619, 0.963, 0.1733, 0.2065, 0.9669, -0.1449, -0.2098, 0.3112, -0.8742, -0.3726, 0.1737, -0.6344, -0.7532, 0.2811, -0.141, -0.9493, 0.1194, -0.2777, 0.9532, -0.05853, 0.1292, 0.9899, 0.8095, 0.1943, 0.5541, 0.7803, 0.1083, 0.616, -0.104, -0.07871, 0.9915, -0.984, 0.08667, 0.1556, -0.9682, -0.2498, -0.008937, -0.234, -0.6197, 0.7491, 0.965, 0.106, 0.2399, 0.963, 0.1733, 0.2065, 0.9697, 0.2029, -0.1357, 0.9741, 0.1477, -0.1713, 0.7803, 0.1083, 0.616, 0.8095, 0.1943, 0.5541, 0.963, 0.1733, 0.2065, 0.965, 0.106, 0.2399, 0.9741, 0.1477, -0.1713, 0.9697, 0.2029, -0.1357, 0.4072, 0.4043, -0.819, 0.5926, 0.0438, -0.8043, -0.05853, 0.1292, 0.9899, 0.03577, 0.1216, 0.9919, 0.8465, 0.07719, 0.5268, 0.8095, 0.1943, 0.5541, 0.9697, 0.2029, -0.1357, 0.9811, 0.1161, -0.155, 0.4393, 0.3825, -0.8128, 0.4072, 0.4043, -0.819, 0.963, 0.1733, 0.2065, 0.9838, 0.07704, 0.1619, 0.9811, 0.1161, -0.155, 0.9697, 0.2029, -0.1357, 0.8193, -0.1941, 0.5396, 0.1566, -0.9107, 0.3822, 0.33, -0.9433, -0.03549, 0.9707, -0.1994, 0.134, 0.1566, -0.9107, 0.3822, 0.8193, -0.1941, 0.5396, -0.104, -0.07871, 0.9915, -0.234, -0.6197, 0.7491, 0.4607, 0.4494, 0.7654, 0.1519, 0.5407, 0.8274, 0.1194, -0.2777, 0.9532, 0.7803, 0.1083, 0.616, 0.7317, 0.5853, -0.3493, 0.5328, 0.8135, 0.2331, 0.965, 0.106, 0.2399, 0.9741, 0.1477, -0.1713, 0.01137, 0.09142, 0.9957, 0.8448, -0.04678, 0.533, 0.8465, 0.07719, 0.5268, 0.03577, 0.1216, 0.9919, 0.8448, -0.04678, 0.533, 0.9886, -0.03831, 0.1455, 0.9838, 0.07704, 0.1619, 0.8465, 0.07719, 0.5268, 0.9886, -0.03831, 0.1455, 0.9815, -0.0007285, -0.1914, 0.9811, 0.1161, -0.155, 0.9838, 0.07704, 0.1619, 0.9815, -0.0007285, -0.1914, 0.3984, 0.2108, -0.8927, 0.4393, 0.3825, -0.8128, 0.9811, 0.1161, -0.155, 0.9669, -0.1449, -0.2098, 0.2811, -0.141, -0.9493, 0.3984, 0.2108, -0.8927, 0.9815, -0.0007285, -0.1914, 0.9707, -0.1994, 0.134, 0.9669, -0.1449, -0.2098, 0.9815, -0.0007285, -0.1914, 0.9886, -0.03831, 0.1455, 0.8193, -0.1941, 0.5396, 0.9707, -0.1994, 0.134, 0.9886, -0.03831, 0.1455, 0.8448, -0.04678, 0.533, -0.104, -0.07871, 0.9915, 0.8193, -0.1941, 0.5396, 0.8448, -0.04678, 0.533, 0.01137, 0.09142, 0.9957, 0.08715, 0.5897, -0.8029, 0.4916, 0.6721, -0.5538, 0.5926, 0.0438, -0.8043, 0.215, -0.6093, -0.7632, -0.5335, 0.5172, -0.6693, 0.08715, 0.5897, -0.8029, 0.215, -0.6093, -0.7632, -0.3474, -0.6598, -0.6663, -0.3319, 0.4303, 0.8394, -0.8502, 0.3313, 0.4091, -0.6237, -0.735, 0.266, -0.199, -0.6375, 0.7443, 0.5328, 0.8135, 0.2331, 0.4607, 0.4494, 0.7654, 0.7803, 0.1083, 0.616, 0.965, 0.106, 0.2399, 0.4916, 0.6721, -0.5538, 0.7317, 0.5853, -0.3493, 0.9741, 0.1477, -0.1713, 0.5926, 0.0438, -0.8043, 0.1519, 0.5407, 0.8274, -0.3319, 0.4303, 0.8394, -0.199, -0.6375, 0.7443, 0.1194, -0.2777, 0.9532, -0.8502, 0.3313, 0.4091, -0.8278, 0.5446, -0.1347, -0.5927, -0.7726, -0.2276, -0.6237, -0.735, 0.266, -0.8278, 0.5446, -0.1347, -0.5335, 0.5172, -0.6693, -0.3474, -0.6598, -0.6663, -0.5927, -0.7726, -0.2276, 0.1737, -0.6344, -0.7532, -0.909, -0.3097, -0.2789, -0.8969, -0.01317, -0.4421, 0.2811, -0.141, -0.9493, 0.3112, -0.8742, -0.3726, -0.8946, -0.4221, -0.1468, -0.909, -0.3097, -0.2789, 0.1737, -0.6344, -0.7532, 0.33, -0.9433, -0.03549, -0.8544, -0.4677, -0.2264, -0.8946, -0.4221, -0.1468, 0.3112, -0.8742, -0.3726, 0.1566, -0.9107, 0.3822, -0.8508, -0.451, -0.2695, -0.8544, -0.4677, -0.2264, 0.33, -0.9433, -0.03549, -0.234, -0.6197, 0.7491, -0.9682, -0.2498, -0.008937, -0.8508, -0.451, -0.2695, 0.1566, -0.9107, 0.3822, 0.4393, 0.3825, -0.8128, -0.8995, 0.2045, -0.3861, -0.9073, -0.0004705, -0.4205, 0.4072, 0.4043, -0.819, 0.4072, 0.4043, -0.819, -0.9073, -0.0004705, -0.4205, -0.7965, -0.5765, 0.1824, 0.5926, 0.0438, -0.8043, -0.05853, 0.1292, 0.9899, -0.9827, -0.1342, 0.1275, -0.981, 0.05117, 0.1874, 0.03577, 0.1216, 0.9919, 0.215, -0.6093, -0.7632, -0.1541, -0.7432, 0.6511, 0.3772, -0.8009, 0.4651, -0.3474, -0.6598, -0.6663, 0.1194, -0.2777, 0.9532, -0.8489, -0.424, -0.3156, -0.9827, -0.1342, 0.1275, -0.05853, 0.1292, 0.9899, 0.5926, 0.0438, -0.8043, -0.7965, -0.5765, 0.1824, -0.1541, -0.7432, 0.6511, 0.215, -0.6093, -0.7632, 0.01137, 0.09142, 0.9957, -0.9697, 0.1647, 0.1805, -0.984, 0.08667, 0.1556, -0.104, -0.07871, 0.9915, 0.3984, 0.2108, -0.8927, -0.8711, 0.1949, -0.4507, -0.8995, 0.2045, -0.3861, 0.4393, 0.3825, -0.8128, 0.03577, 0.1216, 0.9919, -0.981, 0.05117, 0.1874, -0.9697, 0.1647, 0.1805, 0.01137, 0.09142, 0.9957, 0.2811, -0.141, -0.9493, -0.8969, -0.01317, -0.4421, -0.8711, 0.1949, -0.4507, 0.3984, 0.2108, -0.8927, 0.7317, 0.5853, -0.3493, -0.7451, 0.6655, -0.04397, -0.558, 0.8294, -0.02726, 0.5328, 0.8135, 0.2331, 0.4916, 0.6721, -0.5538, -0.4722, 0.8153, 0.3352, -0.7451, 0.6655, -0.04397, 0.7317, 0.5853, -0.3493, 0.4607, 0.4494, 0.7654, -0.769, 0.6361, -0.06403, -0.4173, 0.8626, -0.2861, 0.1519, 0.5407, 0.8274, 0.5328, 0.8135, 0.2331, -0.558, 0.8294, -0.02726, -0.769, 0.6361, -0.06403, 0.4607, 0.4494, 0.7654, 0.08715, 0.5897, -0.8029, -0.2618, 0.8162, 0.515, -0.4722, 0.8153, 0.3352, 0.4916, 0.6721, -0.5538, -0.5335, 0.5172, -0.6693, 0.0584, 0.8996, 0.4329, -0.2618, 0.8162, 0.515, 0.08715, 0.5897, -0.8029, 0.1519, 0.5407, 0.8274, -0.4173, 0.8626, -0.2861, -0.007199, 0.9193, -0.3934, -0.3319, 0.4303, 0.8394, -0.3319, 0.4303, 0.8394, -0.007199, 0.9193, -0.3934, 0.2116, 0.9761, -0.04902, -0.8502, 0.3313, 0.4091, -0.3474, -0.6598, -0.6663, 0.3772, -0.8009, 0.4651, 0.8116, -0.5472, 0.2047, -0.5927, -0.7726, -0.2276, -0.5927, -0.7726, -0.2276, 0.8116, -0.5472, 0.2047, 0.6403, -0.7216, -0.2632, -0.6237, -0.735, 0.266, -0.8278, 0.5446, -0.1347, 0.472, 0.8413, 0.2637, 0.0584, 0.8996, 0.4329, -0.5335, 0.5172, -0.6693, -0.8502, 0.3313, 0.4091, 0.2116, 0.9761, -0.04902, 0.472, 0.8413, 0.2637, -0.8278, 0.5446, -0.1347, 0.1194, -0.2777, 0.9532, -0.199, -0.6375, 0.7443, 0.1514, -0.7213, -0.6758, -0.8489, -0.424, -0.3156, -0.199, -0.6375, 0.7443, -0.6237, -0.735, 0.266, 0.6403, -0.7216, -0.2632, 0.1514, -0.7213, -0.6758, 0.9669, -0.1449, -0.2098, 0.9707, -0.1994, 0.134, 0.33, -0.9433, -0.03549, 0.3112, -0.8742, -0.3726, 0.971, 0.1647, 0.1734, 0.9669, 0.1691, 0.1911, 0.9593, 0.222, -0.1747, 0.9629, 0.2126, -0.1663, 0.9629, 0.2126, -0.1663, 0.9593, 0.222, -0.1747, 0.7276, 0.3685, -0.5786, 0.7143, 0.3735, -0.5918, 0.9593, 0.222, -0.1747, 0.9637, 0.1903, -0.1872, 0.763, 0.2956, -0.5749, 0.7276, 0.3685, -0.5786, 0.9669, 0.1691, 0.1911, 0.9689, 0.1577, 0.1908, 0.9637, 0.1903, -0.1872, 0.9593, 0.222, -0.1747, -0.937, -0.1598, -0.3108, -0.9489, 0.06183, -0.3093, -0.9526, 0.1308, -0.2748, -0.9494, 0.07002, -0.3062, -0.9808, 0.1156, -0.1573, -0.9494, 0.07002, -0.3062, -0.9526, 0.1308, -0.2748, -0.8189, 0.5347, 0.2088, -0.8486, 0.4741, 0.2348, -0.8189, 0.5347, 0.2088, -0.9526, 0.1308, -0.2748, -0.9489, 0.06183, -0.3093, 0.8003, -0.02356, 0.5991, 0.2651, 0.09943, 0.9591, 0.8151, 0.01457, 0.5792, 0.8332, 0.1364, 0.5359, 0.8332, 0.1364, 0.5359, 0.8151, 0.01457, 0.5792, 0.9855, 0.03306, 0.1666, 0.9689, 0.1577, 0.1908, 0.8151, 0.01457, 0.5792, 0.7804, -0.1939, 0.5945, 0.9689, -0.2014, 0.1438, 0.9855, 0.03306, 0.1666, 0.2651, 0.09943, 0.9591, 0.2557, -0.02617, 0.9664, 0.7804, -0.1939, 0.5945, 0.8151, 0.01457, 0.5792, 0.763, 0.2956, -0.5749, 0.7488, 0.118, -0.6522, 0.1092, 0.2999, -0.9477, 0.1838, 0.4403, -0.8788, 0.1838, 0.4403, -0.8788, 0.1092, 0.2999, -0.9477, -0.7117, 0.3733, -0.5951, -0.6586, 0.3829, -0.6478, 0.1092, 0.2999, -0.9477, 0.02836, 0.06788, -0.9973, -0.7642, 0.2393, -0.599, -0.7117, 0.3733, -0.5951, 0.7488, 0.118, -0.6522, 0.6943, -0.105, -0.712, 0.02836, 0.06788, -0.9973, 0.1092, 0.2999, -0.9477, -0.8112, 0.01107, -0.5847, -0.5929, 0.3204, -0.7388, -0.9481, 0.01956, -0.3173, -0.8112, 0.01107, -0.5847, -0.9481, 0.01956, -0.3173, -0.963, -0.01431, -0.2693, -0.9562, -0.08551, -0.2799, -0.9481, 0.01956, -0.3173, -0.962, 0.163, -0.2193, -0.9733, 0.08997, -0.2111, -0.963, -0.01431, -0.2693, -0.5929, 0.3204, -0.7388, -0.6586, 0.3829, -0.6478, -0.962, 0.163, -0.2193, -0.9481, 0.01956, -0.3173, 0.7143, 0.3735, -0.5918, 0.7276, 0.3685, -0.5786, 0.1985, 0.4697, -0.8602, 0.1903, 0.4791, -0.8569, 0.1903, 0.4791, -0.8569, 0.1985, 0.4697, -0.8602, -0.5929, 0.3204, -0.7388, -0.8112, 0.01107, -0.5847, 0.1985, 0.4697, -0.8602, 0.1838, 0.4403, -0.8788, -0.6586, 0.3829, -0.6478, -0.5929, 0.3204, -0.7388, 0.7276, 0.3685, -0.5786, 0.763, 0.2956, -0.5749, 0.1838, 0.4403, -0.8788, 0.1985, 0.4697, -0.8602, 0.5586, 0.5127, 0.652, 0.7921, 0.2105, 0.573, 0.8301, 0.1773, 0.5287, 0.8374, 0.1821, 0.5153, 0.8374, 0.1821, 0.5153, 0.8301, 0.1773, 0.5287, 0.9669, 0.1691, 0.1911, 0.971, 0.1647, 0.1734, 0.8301, 0.1773, 0.5287, 0.8332, 0.1364, 0.5359, 0.9689, 0.1577, 0.1908, 0.9669, 0.1691, 0.1911, 0.7921, 0.2105, 0.573, 0.8003, -0.02356, 0.5991, 0.8332, 0.1364, 0.5359, 0.8301, 0.1773, 0.5287, -0.9562, -0.08551, -0.2799, -0.963, -0.01431, -0.2693, -0.955, 0.01129, -0.2963, -0.9808, 0.1156, -0.1573, -0.9808, 0.1156, -0.1573, -0.955, 0.01129, -0.2963, -0.9494, 0.07002, -0.3062, -0.955, 0.01129, -0.2963, -0.9618, 0.02313, -0.2729, -0.937, -0.1598, -0.3108, -0.9494, 0.07002, -0.3062, -0.963, -0.01431, -0.2693, -0.9733, 0.08997, -0.2111, -0.9618, 0.02313, -0.2729, -0.955, 0.01129, -0.2963, 0.2557, -0.02617, 0.9664, 0.2049, -0.2893, 0.9351, 0.6777, -0.4648, 0.5699, 0.7804, -0.1939, 0.5945, 0.7804, -0.1939, 0.5945, 0.6777, -0.4648, 0.5699, 0.8635, -0.4905, 0.1178, 0.9689, -0.2014, 0.1438, 0.6777, -0.4648, 0.5699, 0.3598, -0.8326, 0.4212, 0.5133, -0.8575, 0.0348, 0.8635, -0.4905, 0.1178, 0.2049, -0.2893, 0.9351, 0.07288, -0.6372, 0.7672, 0.3598, -0.8326, 0.4212, 0.6777, -0.4648, 0.5699, 0.6943, -0.105, -0.712, 0.5851, -0.348, -0.7325, -0.04762, -0.2121, -0.9761, 0.02836, 0.06788, -0.9973, 0.02836, 0.06788, -0.9973, -0.04762, -0.2121, -0.9761, -0.7899, -0.01489, -0.613, -0.7642, 0.2393, -0.599, -0.04762, -0.2121, -0.9761, -0.1413, -0.6342, -0.7602, -0.7298, -0.3826, -0.5666, -0.7899, -0.01489, -0.613, 0.5851, -0.348, -0.7325, 0.3999, -0.6407, -0.6554, -0.1413, -0.6342, -0.7602, -0.04762, -0.2121, -0.9761, -0.9733, 0.08997, -0.2111, -0.9779, 0.1751, -0.114, -0.9803, 0.1137, -0.1612, -0.9618, 0.02313, -0.2729, -0.9618, 0.02313, -0.2729, -0.9803, 0.1137, -0.1612, -0.8892, 0.1782, 0.4213, -0.937, -0.1598, -0.3108, -0.9803, 0.1137, -0.1612, -0.9571, 0.268, -0.1104, -0.8839, 0.3098, 0.3502, -0.8892, 0.1782, 0.4213, -0.9779, 0.1751, -0.114, -0.9666, 0.2478, -0.06529, -0.9571, 0.268, -0.1104, -0.9803, 0.1137, -0.1612, -0.937, -0.1598, -0.3108, -0.8892, 0.1782, 0.4213, -0.378, 0.1909, 0.9059, -0.2189, -0.8143, 0.5376, -0.2189, -0.8143, 0.5376, -0.378, 0.1909, 0.9059, 0.2651, 0.09943, 0.9591, 0.8003, -0.02356, 0.5991, -0.378, 0.1909, 0.9059, -0.4042, 0.202, 0.8921, 0.2557, -0.02617, 0.9664, 0.2651, 0.09943, 0.9591, -0.8892, 0.1782, 0.4213, -0.8839, 0.3098, 0.3502, -0.4042, 0.202, 0.8921, -0.378, 0.1909, 0.9059, 0.9689, 0.1577, 0.1908, 0.9855, 0.03306, 0.1666, 0.9701, 0.04833, -0.238, 0.9637, 0.1903, -0.1872, 0.9637, 0.1903, -0.1872, 0.9701, 0.04833, -0.238, 0.7488, 0.118, -0.6522, 0.763, 0.2956, -0.5749, 0.9701, 0.04833, -0.238, 0.9419, -0.168, -0.2907, 0.6943, -0.105, -0.712, 0.7488, 0.118, -0.6522, 0.9855, 0.03306, 0.1666, 0.9689, -0.2014, 0.1438, 0.9419, -0.168, -0.2907, 0.9701, 0.04833, -0.238, -0.6586, 0.3829, -0.6478, -0.7117, 0.3733, -0.5951, -0.9609, 0.2519, -0.1151, -0.962, 0.163, -0.2193, -0.962, 0.163, -0.2193, -0.9609, 0.2519, -0.1151, -0.9779, 0.1751, -0.114, -0.9733, 0.08997, -0.2111, -0.9609, 0.2519, -0.1151, -0.9655, 0.2505, -0.0707, -0.9666, 0.2478, -0.06529, -0.9779, 0.1751, -0.114, -0.7117, 0.3733, -0.5951, -0.7642, 0.2393, -0.599, -0.9655, 0.2505, -0.0707, -0.9609, 0.2519, -0.1151, -0.3756, -0.4238, -0.8242, -0.3962, -0.599, -0.6958, -0.9026, -0.2546, -0.347, -0.9034, -0.002371, -0.4289, -0.9034, -0.002371, -0.4289, -0.9026, -0.2546, -0.347, -0.9549, -0.04865, 0.293, -0.9345, 0.2437, 0.2595, -0.9026, -0.2546, -0.347, -0.7347, -0.6759, -0.0578, -0.8278, -0.4664, 0.3118, -0.9549, -0.04865, 0.293, -0.3962, -0.599, -0.6958, -0.4265, -0.8337, -0.3508, -0.7347, -0.6759, -0.0578, -0.9026, -0.2546, -0.347, 0.8003, -0.02356, 0.5991, 0.7921, 0.2105, 0.573, 0.8227, 0.2399, 0.5154, 0.8441, 0.1188, 0.5229, 0.5076, 0.4445, 0.7381, 0.8441, 0.1188, 0.5229, 0.8227, 0.2399, 0.5154, 0.5486, 0.503, 0.6679, 0.1446, -0.9872, 0.06778, -0.006421, -0.886, 0.4636, -0.401, -0.8871, 0.2288, -0.1138, -0.9746, -0.1928, -0.1138, -0.9746, -0.1928, -0.401, -0.8871, 0.2288, -0.7347, -0.6759, -0.0578, -0.4265, -0.8337, -0.3508, -0.401, -0.8871, 0.2288, -0.5878, -0.5676, 0.5765, -0.8278, -0.4664, 0.3118, -0.7347, -0.6759, -0.0578, -0.006421, -0.886, 0.4636, -0.2532, -0.6467, 0.7195, -0.5878, -0.5676, 0.5765, -0.401, -0.8871, 0.2288, 0.8165, -0.5684, -0.1016, 0.5776, -0.8161, -0.01764, 0.2049, -0.802, -0.561, 0.305, -0.6624, -0.6843, 0.305, -0.6624, -0.6843, 0.2049, -0.802, -0.561, -0.3962, -0.599, -0.6958, -0.3756, -0.4238, -0.8242, 0.2049, -0.802, -0.561, -0.1138, -0.9746, -0.1928, -0.4265, -0.8337, -0.3508, -0.3962, -0.599, -0.6958, 0.5776, -0.8161, -0.01764, 0.1446, -0.9872, 0.06778, -0.1138, -0.9746, -0.1928, 0.2049, -0.802, -0.561, 0.2721, 0.1377, 0.9524, 0.0006178, -0.2511, 0.968, 0.5109, -0.5755, 0.6386, 0.7827, -0.1908, 0.5924, 0.7827, -0.1908, 0.5924, 0.5109, -0.5755, 0.6386, 0.5776, -0.8161, -0.01764, 0.8165, -0.5684, -0.1016, 0.5109, -0.5755, 0.6386, -0.006421, -0.886, 0.4636, 0.1446, -0.9872, 0.06778, 0.5776, -0.8161, -0.01764, 0.0006178, -0.2511, 0.968, -0.2532, -0.6467, 0.7195, -0.006421, -0.886, 0.4636, 0.5109, -0.5755, 0.6386, -0.9345, 0.2437, 0.2595, -0.9549, -0.04865, 0.293, -0.5829, -0.05111, 0.8109, -0.441, 0.2938, 0.8481, -0.441, 0.2938, 0.8481, -0.5829, -0.05111, 0.8109, 0.0006178, -0.2511, 0.968, 0.2721, 0.1377, 0.9524, -0.5829, -0.05111, 0.8109, -0.5878, -0.5676, 0.5765, -0.2532, -0.6467, 0.7195, 0.0006178, -0.2511, 0.968, -0.9549, -0.04865, 0.293, -0.8278, -0.4664, 0.3118, -0.5878, -0.5676, 0.5765, -0.5829, -0.05111, 0.8109, -0.8237, -0.5233, -0.2185, -0.1665, -0.9787, -0.1198, -0.2898, -0.94, 0.1799, -0.881, -0.4658, -0.08352, -0.881, -0.4658, -0.08352, -0.2898, -0.94, 0.1799, -0.4952, -0.5658, 0.6593, -0.9265, -0.2671, 0.265, -0.2898, -0.94, 0.1799, 0.3598, -0.8326, 0.4212, 0.07288, -0.6372, 0.7672, -0.4952, -0.5658, 0.6593, -0.1665, -0.9787, -0.1198, 0.5133, -0.8575, 0.0348, 0.3598, -0.8326, 0.4212, -0.2898, -0.94, 0.1799, -0.7298, -0.3826, -0.5666, -0.1413, -0.6342, -0.7602, -0.1699, -0.9038, -0.3928, -0.8176, -0.4868, -0.3074, -0.8176, -0.4868, -0.3074, -0.1699, -0.9038, -0.3928, -0.1665, -0.9787, -0.1198, -0.8237, -0.5233, -0.2185, -0.1699, -0.9038, -0.3928, 0.5002, -0.791, -0.3523, 0.5133, -0.8575, 0.0348, -0.1665, -0.9787, -0.1198, -0.1413, -0.6342, -0.7602, 0.3999, -0.6407, -0.6554, 0.5002, -0.791, -0.3523, -0.1699, -0.9038, -0.3928, -0.9666, 0.2478, -0.06529, -0.9867, 0.1034, -0.1256, -0.975, 0.15, -0.1639, -0.9571, 0.268, -0.1104, -0.9571, 0.268, -0.1104, -0.975, 0.15, -0.1639, -0.9329, 0.1887, 0.3066, -0.8839, 0.3098, 0.3502, -0.975, 0.15, -0.1639, -0.881, -0.4658, -0.08352, -0.9265, -0.2671, 0.265, -0.9329, 0.1887, 0.3066, -0.9867, 0.1034, -0.1256, -0.8237, -0.5233, -0.2185, -0.881, -0.4658, -0.08352, -0.975, 0.15, -0.1639, -0.8839, 0.3098, 0.3502, -0.9329, 0.1887, 0.3066, -0.4728, 0.002287, 0.8811, -0.4042, 0.202, 0.8921, -0.4042, 0.202, 0.8921, -0.4728, 0.002287, 0.8811, 0.2049, -0.2893, 0.9351, 0.2557, -0.02617, 0.9664, -0.4728, 0.002287, 0.8811, -0.4952, -0.5658, 0.6593, 0.07288, -0.6372, 0.7672, 0.2049, -0.2893, 0.9351, -0.9329, 0.1887, 0.3066, -0.9265, -0.2671, 0.265, -0.4952, -0.5658, 0.6593, -0.4728, 0.002287, 0.8811, 0.9689, -0.2014, 0.1438, 0.8635, -0.4905, 0.1178, 0.8465, -0.4296, -0.3145, 0.9419, -0.168, -0.2907, 0.9419, -0.168, -0.2907, 0.8465, -0.4296, -0.3145, 0.5851, -0.348, -0.7325, 0.6943, -0.105, -0.712, 0.8465, -0.4296, -0.3145, 0.5002, -0.791, -0.3523, 0.3999, -0.6407, -0.6554, 0.5851, -0.348, -0.7325, 0.8635, -0.4905, 0.1178, 0.5133, -0.8575, 0.0348, 0.5002, -0.791, -0.3523, 0.8465, -0.4296, -0.3145, -0.7642, 0.2393, -0.599, -0.7899, -0.01489, -0.613, -0.9898, 0.07375, -0.122, -0.9655, 0.2505, -0.0707, -0.9655, 0.2505, -0.0707, -0.9898, 0.07375, -0.122, -0.9867, 0.1034, -0.1256, -0.9666, 0.2478, -0.06529, -0.9898, 0.07375, -0.122, -0.8176, -0.4868, -0.3074, -0.8237, -0.5233, -0.2185, -0.9867, 0.1034, -0.1256, -0.7899, -0.01489, -0.613, -0.7298, -0.3826, -0.5666, -0.8176, -0.4868, -0.3074, -0.9898, 0.07375, -0.122, -0.9808, 0.1156, -0.1573, -0.8189, 0.5347, 0.2088, -0.1088, 0.7423, 0.6612, -0.08405, 0.781, 0.6189, -0.08405, 0.781, 0.6189, -0.1088, 0.7423, 0.6612, 0.5486, 0.503, 0.6679, 0.5586, 0.5127, 0.652, -0.1088, 0.7423, 0.6612, -0.1725, 0.6586, 0.7325, 0.5076, 0.4445, 0.7381, 0.5486, 0.503, 0.6679, -0.8189, 0.5347, 0.2088, -0.8486, 0.4741, 0.2348, -0.1725, 0.6586, 0.7325, -0.1088, 0.7423, 0.6612, -0.8486, 0.4741, 0.2348, -0.889, 0.383, 0.2511, -0.2941, 0.5182, 0.8031, -0.1725, 0.6586, 0.7325, -0.1725, 0.6586, 0.7325, -0.2941, 0.5182, 0.8031, 0.421, 0.3543, 0.835, 0.5076, 0.4445, 0.7381, -0.2941, 0.5182, 0.8031, -0.441, 0.2938, 0.8481, 0.2721, 0.1377, 0.9524, 0.421, 0.3543, 0.835, -0.889, 0.383, 0.2511, -0.9345, 0.2437, 0.2595, -0.441, 0.2938, 0.8481, -0.2941, 0.5182, 0.8031, 0.5076, 0.4445, 0.7381, 0.421, 0.3543, 0.835, 0.8487, 0.01096, 0.5287, 0.8441, 0.1188, 0.5229, 0.8441, 0.1188, 0.5229, 0.8487, 0.01096, 0.5287, 0.857, -0.5039, -0.1076, 0.8003, -0.02356, 0.5991, 0.8487, 0.01096, 0.5287, 0.7827, -0.1908, 0.5924, 0.8165, -0.5684, -0.1016, 0.857, -0.5039, -0.1076, 0.421, 0.3543, 0.835, 0.2721, 0.1377, 0.9524, 0.7827, -0.1908, 0.5924, 0.8487, 0.01096, 0.5287, 0.8003, -0.02356, 0.5991, 0.857, -0.5039, -0.1076, 0.267, -0.6963, -0.6663, -0.2189, -0.8143, 0.5376, -0.2189, -0.8143, 0.5376, 0.267, -0.6963, -0.6663, -0.4776, -0.4521, -0.7533, -0.937, -0.1598, -0.3108, 0.267, -0.6963, -0.6663, 0.305, -0.6624, -0.6843, -0.3756, -0.4238, -0.8242, -0.4776, -0.4521, -0.7533, 0.857, -0.5039, -0.1076, 0.8165, -0.5684, -0.1016, 0.305, -0.6624, -0.6843, 0.267, -0.6963, -0.6663, -0.937, -0.1598, -0.3108, -0.4776, -0.4521, -0.7533, -0.9245, 0.03005, -0.3799, -0.9489, 0.06183, -0.3093, -0.9489, 0.06183, -0.3093, -0.9245, 0.03005, -0.3799, -0.889, 0.383, 0.2511, -0.8486, 0.4741, 0.2348, -0.9245, 0.03005, -0.3799, -0.9034, -0.002371, -0.4289, -0.9345, 0.2437, 0.2595, -0.889, 0.383, 0.2511, -0.4776, -0.4521, -0.7533, -0.3756, -0.4238, -0.8242, -0.9034, -0.002371, -0.4289, -0.9245, 0.03005, -0.3799, 0.5486, 0.503, 0.6679, 0.8227, 0.2399, 0.5154, 0.7921, 0.2105, 0.573, 0.5586, 0.5127, 0.652, -0.154, -0.7434, 0.6508, -0.7964, -0.5766, 0.1823, -0.4722, 0.8153, 0.3352, -0.2618, 0.8162, 0.515, -0.7964, -0.5766, 0.1823, -0.9634, -0.2095, 0.1674, -0.7451, 0.6655, -0.04397, -0.4722, 0.8153, 0.3352, 0.3772, -0.8008, 0.4652, -0.154, -0.7434, 0.6508, -0.2618, 0.8162, 0.515, 0.0584, 0.8996, 0.4329, -0.8821, -0.098, -0.4608, -0.8489, -0.424, -0.3157, -0.4173, 0.8626, -0.2861, -0.769, 0.6361, -0.06403, -0.8489, -0.424, -0.3157, 0.1516, -0.721, -0.6761, -0.007199, 0.9193, -0.3934, -0.4173, 0.8626, -0.2861, -0.9647, -0.1211, -0.2337, -0.8821, -0.098, -0.4608, -0.769, 0.6361, -0.06403, -0.558, 0.8294, -0.02726, 0.1516, -0.721, -0.6761, 0.6401, -0.7217, -0.2635, 0.2116, 0.9761, -0.04902, -0.007199, 0.9193, -0.3934, 0.472, 0.8413, 0.2637, 0.2116, 0.9761, -0.04902, 0.6401, -0.7217, -0.2635, 0.8113, -0.5476, 0.2046, 0.3772, -0.8008, 0.4652, 0.0584, 0.8996, 0.4329, 0.472, 0.8413, 0.2637, 0.8113, -0.5476, 0.2046, -0.9634, -0.2095, 0.1674, -0.9647, -0.1211, -0.2337, -0.558, 0.8294, -0.02726, -0.7451, 0.6655, -0.04397, -0.909, -0.3097, -0.2789, -0.8946, -0.4221, -0.1468, -0.9907, 0.06877, 0.1173, -0.8969, -0.01317, -0.4421, -0.8969, -0.01317, -0.4421, -0.9907, 0.06877, 0.1173, -0.9853, 0.06303, 0.159, -0.8711, 0.1949, -0.4507, -0.8711, 0.1949, -0.4507, -0.9853, 0.06303, 0.159, -0.9877, -0.04873, 0.1486, -0.8995, 0.2045, -0.3861, -0.8995, 0.2045, -0.3861, -0.9877, -0.04873, 0.1486, -0.9474, -0.2967, 0.1204, -0.9073, -0.0004705, -0.4205, -0.9073, -0.0004705, -0.4205, -0.9474, -0.2967, 0.1204, -0.9634, -0.2095, 0.1673, -0.7965, -0.5765, 0.1824, -0.8946, -0.4221, -0.1468, -0.8544, -0.4677, -0.2264, -0.9846, 0.04941, -0.1678, -0.9907, 0.06877, 0.1173, -0.9907, 0.06877, 0.1173, -0.9846, 0.04941, -0.1678, -0.9847, 0.1013, -0.1417, -0.9853, 0.06303, 0.159, -0.9853, 0.06303, 0.159, -0.9847, 0.1013, -0.1417, -0.9844, 0.01625, -0.1754, -0.9877, -0.04873, 0.1486, -0.9877, -0.04873, 0.1486, -0.9844, 0.01625, -0.1754, -0.9479, -0.2173, -0.2328, -0.9474, -0.2967, 0.1204, -0.9474, -0.2967, 0.1204, -0.9479, -0.2173, -0.2328, -0.9647, -0.121, -0.2337, -0.9634, -0.2095, 0.1673, -0.8544, -0.4677, -0.2264, -0.8508, -0.451, -0.2695, -0.9163, 0.06629, -0.3951, -0.9846, 0.04941, -0.1678, -0.9846, 0.04941, -0.1678, -0.9163, 0.06629, -0.3951, -0.9333, 0.09415, -0.3465, -0.9847, 0.1013, -0.1417, -0.9847, 0.1013, -0.1417, -0.9333, 0.09415, -0.3465, -0.9343, -0.002531, -0.3564, -0.9844, 0.01625, -0.1754, -0.9844, 0.01625, -0.1754, -0.9343, -0.002531, -0.3564, -0.8946, -0.2112, -0.3937, -0.9479, -0.2173, -0.2328, -0.9479, -0.2173, -0.2328, -0.8946, -0.2112, -0.3937, -0.8821, -0.098, -0.4608, -0.9647, -0.121, -0.2337, -0.8508, -0.451, -0.2695, -0.9682, -0.2498, -0.008937, -0.984, 0.08667, 0.1556, -0.9163, 0.06629, -0.3951, -0.9163, 0.06629, -0.3951, -0.984, 0.08667, 0.1556, -0.9697, 0.1647, 0.1805, -0.9333, 0.09415, -0.3465, -0.9333, 0.09415, -0.3465, -0.9697, 0.1647, 0.1805, -0.981, 0.05117, 0.1874, -0.9343, -0.002531, -0.3564, -0.9343, -0.002531, -0.3564, -0.981, 0.05117, 0.1874, -0.9827, -0.1342, 0.1275, -0.8946, -0.2112, -0.3937, -0.8946, -0.2112, -0.3937, -0.9827, -0.1342, 0.1275, -0.8489, -0.424, -0.3156, -0.8821, -0.098, -0.4608, -0.7757, 0.5189, 0.3593, -0.6072, 0.3391, 0.7185, 0.3591, 0.933, 0.02321, -0.018, -0.9317, -0.3628, 0.08193, -0.9039, -0.4199, -0.03745, -0.9832, -0.1787, -0.08789, -0.9961, 0.00335, -0.08406, -0.9856, -0.1467, -0.03745, -0.9832, -0.1787, -0.6072, 0.3391, 0.7185, 0.1255, 0.7393, 0.6616, 0.3591, 0.933, 0.02321, 0.03155, 0.9993, -0.02235, -0.1057, 0.9406, 0.3225, 0.3591, 0.933, 0.02321, -0.9834, 0.1746, -0.04895, -0.7757, 0.5189, 0.3593, 0.3591, 0.933, 0.02321, -0.08406, -0.9856, -0.1467, -0.018, -0.9317, -0.3628, -0.03745, -0.9832, -0.1787, -0.1057, 0.9406, 0.3225, -0.9834, 0.1746, -0.04895, 0.3591, 0.933, 0.02321, 0.1249, 0.9921, 0.01527, 0.03155, 0.9993, -0.02235, 0.3591, 0.933, 0.02321, -0.0765, -0.9965, 0.03308, -0.08789, -0.9961, 0.00335, -0.03745, -0.9832, -0.1787])] * 3)])
arm_hand_knight_left_armature = bpy.data.armatures.new('Hand_Knight_Left_Armature')  # bones are not reproduced

# ---- objects
ob_hand_knight_left_armature = bpy.data.objects.new('Hand_Knight_Left_Armature', arm_hand_knight_left_armature)
ob_hand_knight_left = bpy.data.objects.new('Hand_Knight_Left', me_hand_knight_left)

# ---- transforms, parenting, visibility, modifiers, constraints
ob_hand_knight_left_armature.location = (0.0, 0.0, 0.0)
ob_hand_knight_left.parent = ob_hand_knight_left_armature
ob_hand_knight_left.location = (-0.006848, -0.1085, 0.003671)
ob_hand_knight_left.color = (0.8, 0.8, 0.8, 1.0)
_vg = ob_hand_knight_left.vertex_groups.new(name='mixamorig:Hips')
_vg = ob_hand_knight_left.vertex_groups.new(name='mixamorig:Spine')
_vg = ob_hand_knight_left.vertex_groups.new(name='mixamorig:Spine1')
_vg = ob_hand_knight_left.vertex_groups.new(name='mixamorig:Spine2')
_vg = ob_hand_knight_left.vertex_groups.new(name='mixamorig:Neck')
_vg = ob_hand_knight_left.vertex_groups.new(name='mixamorig:Head')
_vg = ob_hand_knight_left.vertex_groups.new(name='mixamorig:LeftShoulder')
_vg = ob_hand_knight_left.vertex_groups.new(name='mixamorig:LeftArm')
for _i, _w in zip([36, 37, 39, 43, 51, 52, 53, 54, 55, 191, 192, 193, 194, 195], [0.0208, 0.00548, 0.0413, 0.01545, 0.05221, 0.01994, 0.0303, 0.0552, 0.02039, 0.07146, 0.04978, 0.108, 0.06531, 0.1015]): _vg.add([_i], _w, 'REPLACE')
_vg = ob_hand_knight_left.vertex_groups.new(name='mixamorig:LeftForeArm')
for _i, _w in zip([8, 9, 19, 20, 21, 22, 23, 24, 25, 34, 35, 36, 37, 38, 39, 40, 41, 42, 43, 44, 47, 51, 52, 53, 54, 55, 56, 57, 58, 89, 90, 91, 92, 181, 191, 192, 193, 194, 195], [0.04268, 0.0785, 0.08841, 0.09252, 0.2439, 0.02784, 0.001955, 0.1571, 0.03207, 0.9638, 0.8779, 0.9665, 0.9426, 0.9102, 0.8909, 0.9397, 0.9617, 0.8432, 0.9302, 0.1505, 0.06823, 0.9318, 0.9134, 0.9585, 0.9264, 0.9292, 0.05733, 0.01429, 0.09622, 0.05565, 0.04513, 0.01429, 0.1347, 0.09904, 0.9047, 0.9086, 0.875, 0.9203, 0.8759]): _vg.add([_i], _w, 'REPLACE')
_vg = ob_hand_knight_left.vertex_groups.new(name='palm_0')
for _i, _w in zip([0, 1, 2, 3, 4, 5, 6, 7, 8, 9, 10, 11, 12, 13, 14, 15, 16, 17, 18, 19, 20, 21, 22, 23, 24, 25, 26, 27, 28, 29, 30, 31, 32, 33, 34, 35, 36, 37, 38, 39, 40, 41, 42, 43, 44, 45, 46, 47, 48, 49, 50, 51, 52, 53, 54, 55, 56, 57, 58, 59, 60, 61, 62, 63, 64, 65, 66, 67, 69, 70, 80, 82, 88, 89, 90, 91, 92, 93, 94, 95, 96, 97, 98, 99, 100, 101, 102, 103, 104, 105, 106, 107, 108, 109, 111, 112, 113, 114, 115, 116, 118, 119, 121, 127, 136, 137, 150, 151, 152, 153, 154, 155, 156, 157, 159, 160, 162, 163, 165, 174, 175, 176, 181, 182, 183, 184, 185, 186, 187, 188, 189, 190, 191, 192, 193, 194, 195, 196, 197, 198, 199, 200, 201, 202, 203, 204, 205, 206, 207], [0.7616, 0.7833, 0.458, 0.5021, 0.7858, 0.7593, 0.6283, 0.6662, 0.9411, 0.9431, 0.7256, 0.4459, 0.5261, 0.4773, 0.4556, 0.5323, 0.5768, 0.6276, 0.6643, 0.9111, 0.9598, 0.9166, 0.9334, 0.897, 0.9117, 0.9225, 0.5492, 0.4981, 0.5342, 0.5009, 0.5485, 0.5845, 0.5925, 0.5607, 0.9515, 0.946, 0.9637, 0.9506, 0.9418, 0.955, 0.9479, 0.9505, 0.9417, 0.9567, 0.9252, 0.4335, 0.6044, 0.9065, 0.8941, 0.4798, 0.5435, 0.9494, 0.9393, 0.9635, 0.9478, 0.9331, 0.9208, 0.2073, 0.9041, 0.2786, 0.8167, 0.6432, 0.1446, 0.7394, 0.6468, 0.08835, 0.02864, 0.1374, 0.009085, 0.1152, 0.02817, 0.01274, 0.1745, 0.9273, 0.7563, 0.2073, 0.9184, 0.2822, 0.7495, 0.6105, 0.722, 0.4211, 0.02733, 0.5429, 0.2481, 0.8717, 0.8889, 0.9153, 0.8562, 0.06903, 0.1034, 0.005122, 0.07795, 0.002993, 0.1317, 0.2597, 0.1739, 0.05068, 0.01936, 0.145, 0.0634, 0.02893, 0.02226, 0.004201, 0.0186, 0.05608, 0.9008, 0.07895, 0.09518, 0.2564, 0.9029, 0.8489, 0.6806, 0.7132, 0.06999, 0.1084, 0.2445, 0.2585, 0.03059, 0.007478, 0.03251, 0.043, 0.921, 0.4474, 0.491, 0.7486, 0.7103, 0.4341, 0.5239, 0.463, 0.5489, 0.524, 0.9449, 0.9315, 0.9381, 0.9302, 0.9527, 0.5275, 0.5072, 0.4666, 0.5406, 0.5399, 0.508, 0.5933, 0.5723, 0.5553, 0.7067, 0.6646, 0.6531]): _vg.add([_i], _w, 'REPLACE')
_vg = ob_hand_knight_left.vertex_groups.new(name='thumb_1')
for _i, _w in zip([0, 1, 2, 3, 4, 5, 6, 7, 8, 9, 10, 11, 12, 13, 14, 15, 16, 17, 18, 19, 20, 21, 22, 23, 24, 25, 26, 27, 28, 29, 30, 31, 32, 33, 34, 35, 37, 38, 40, 41, 42, 43, 44, 45, 46, 47, 48, 49, 50, 51, 52, 54, 55, 56, 57, 58, 59, 60, 62, 63, 64, 65, 68, 69, 71, 72, 73, 81, 83, 84, 85, 86, 87, 88, 89, 90, 91, 94, 95, 96, 97, 98, 99, 100, 101, 102, 103, 107, 109, 110, 113, 114, 115, 117, 118, 119, 120, 121, 127, 128, 129, 132, 135, 139, 140, 142, 143, 146, 148, 149, 150, 151, 152, 154, 155, 156, 157, 158, 160, 161, 165, 167, 172, 173, 176, 177, 178, 179, 180, 181, 182, 183, 184, 185, 186, 187, 188, 189, 190, 191, 192, 193, 194, 195, 196, 197, 198, 199, 200, 201, 202, 203, 204, 205, 206, 207], [0.04979, 0.03972, 0.06456, 0.06114, 0.03599, 0.05861, 0.06474, 0.05731, 0.001948, 0.0004414, 0.08381, 0.06827, 0.06293, 0.06054, 0.07165, 0.0622, 0.08024, 0.06416, 0.05607, 0.01832, 0.0004714, 0.0388, 0.04525, 0.0624, 0.03442, 0.05443, 0.06186, 0.0667, 0.06272, 0.07628, 0.06784, 0.06258, 0.06117, 0.06321, 0.003334, 0.02589, 4.147e-05, 0.02705, 0.01406, 0.002264, 0.03118, 0.004966, 0.04645, 0.07512, 0.06723, 0.05145, 0.07796, 0.08394, 0.06364, 0.006344, 0.03502, 0.00644, 0.04424, 0.05064, 0.7732, 0.07547, 0.7012, 0.02726, 0.5465, 0.08739, 2.432e-05, 0.3558, 0.08363, 0.002273, 0.09387, 0.8351, 0.7629, 0.002419, 0.0001745, 0.06191, 0.04344, 0.001016, 0.008283, 0.6544, 0.02101, 0.2303, 0.7732, 1.184e-05, 0.1865, 0.01183, 0.2202, 0.2718, 0.0, 0.7052, 0.0001588, 0.1082, 0.0567, 0.02051, 0.05484, 0.1073, 0.005314, 0.1873, 0.2024, 0.7991, 0.883, 0.723, 0.8203, 0.9347, 0.1528, 0.1214, 0.148, 4.43e-05, 0.0008303, 0.02843, 0.02041, 0.2149, 2.259e-05, 0.04612, 0.01405, 0.05972, 0.01626, 0.8387, 0.1207, 0.0006517, 5.448e-07, 0.2966, 0.253, 0.005052, 0.08323, 0.2192, 0.9082, 3.762e-06, 0.001061, 0.03101, 0.9158, 0.192, 0.1202, 0.1465, 0.1914, 9.096e-06, 0.06651, 0.06082, 0.07034, 0.1128, 0.06956, 0.06342, 0.06003, 0.09614, 0.06271, 0.008598, 0.04306, 0.01935, 0.04157, 0.01015, 0.06593, 0.06707, 0.07418, 0.07154, 0.08034, 0.08659, 0.08441, 0.1015, 0.1049, 0.0985, 0.1226, 0.1319]): _vg.add([_i], _w, 'REPLACE')
_vg = ob_hand_knight_left.vertex_groups.new(name='thumb_2')
for _i, _w in zip([62, 63, 65, 66, 68, 69, 71, 72, 73, 74, 75, 76, 77, 79, 81, 83, 84, 85, 86, 87, 95, 97, 98, 107, 109, 110, 113, 114, 115, 117, 118, 119, 120, 122, 123, 124, 126, 127, 128, 129, 132, 134, 135, 139, 140, 142, 143, 144, 145, 146, 147, 148, 149, 151, 152, 158, 160, 161, 162, 164, 165, 166, 167, 168, 169, 170, 172, 173, 176, 177, 178, 179, 180], [0.1793, 2.549e-05, 0.13, 1.082e-07, 0.03266, 2.397e-05, 0.0368, 0.1291, 0.1894, 0.1682, 0.05377, 0.141, 0.01129, 3.018e-08, 0.002069, 0.0005609, 0.6763, 0.6443, 0.2214, 0.2159, 0.03158, 0.01095, 0.3052, 0.004517, 0.016, 0.04616, 0.004712, 0.08293, 0.08231, 0.1651, 0.03476, 0.1947, 0.1232, 0.09307, 0.05319, 0.1442, 0.2604, 0.6137, 0.7182, 0.7057, 0.0003132, 4.756e-06, 0.001687, 0.009471, 0.00976, 0.6978, 0.2926, 0.08631, 0.07237, 0.6196, 0.1602, 0.6211, 0.6718, 0.05992, 0.03176, 0.0004562, 0.008236, 0.115, 1.525e-07, 0.2933, 0.003957, 0.0162, 0.2122, 0.05504, 0.175, 9.1e-06, 0.001657, 0.01385, 0.01008, 0.7175, 0.7336, 0.5617, 0.7058]): _vg.add([_i], _w, 'REPLACE')
_vg = ob_hand_knight_left.vertex_groups.new(name='thumb_3')
for _i, _w in zip([65, 68, 69, 71, 74, 75, 76, 77, 84, 85, 86, 87, 97, 98, 107, 109, 110, 113, 114, 115, 122, 123, 124, 125, 126, 127, 128, 129, 140, 142, 143, 144, 145, 146, 147, 148, 149, 152, 160, 161, 164, 166, 167, 168, 169, 177, 178, 179, 180], [0.0002172, 9.538e-07, 0.0, 1.529e-06, 0.8158, 0.9402, 0.8452, 0.966, 0.2574, 0.2525, 0.746, 0.7538, 5.811e-07, 0.01218, 3.123e-09, 2.879e-07, 3.83e-06, 0.0, 0.0008881, 3.291e-05, 0.8987, 0.9418, 0.8416, 0.9775, 0.7142, 0.06714, 0.1106, 0.1424, 0.0, 0.07706, 0.6837, 0.9028, 0.9186, 0.3304, 0.8141, 0.2737, 0.2567, 7.506e-05, 1.063e-09, 0.0008329, 0.6775, 0.9637, 0.7729, 0.937, 0.8097, 0.08526, 0.1379, 0.06553, 0.07233]): _vg.add([_i], _w, 'REPLACE')
_vg = ob_hand_knight_left.vertex_groups.new(name='palm_1')
for _i, _w in zip([0, 1, 2, 3, 4, 5, 6, 7, 8, 9, 10, 11, 12, 13, 14, 15, 16, 17, 18, 19, 21, 23, 24, 26, 27, 28, 29, 30, 31, 32, 33, 45, 46, 47, 49, 50, 60, 61, 62, 63, 64, 65, 66, 67, 68, 69, 70, 71, 74, 75, 76, 78, 79, 80, 81, 82, 83, 84, 85, 86, 88, 89, 92, 93, 94, 95, 96, 97, 98, 99, 100, 101, 102, 104, 105, 106, 107, 108, 109, 110, 111, 112, 113, 114, 115, 116, 119, 122, 124, 126, 127, 128, 130, 131, 132, 133, 134, 135, 136, 137, 138, 139, 140, 141, 143, 144, 148, 149, 150, 151, 152, 153, 154, 155, 156, 158, 159, 160, 161, 162, 163, 164, 166, 167, 170, 171, 172, 173, 174, 175, 179, 180, 181, 182, 183, 184, 185, 186, 187, 188, 189, 190, 196, 197, 198, 199, 200, 201, 202, 203, 204, 205, 206, 207], [0.1498, 0.144, 0.4115, 0.3807, 0.1423, 0.1526, 0.2587, 0.2363, 0.00594, 0.01576, 0.1581, 0.4149, 0.3542, 0.4036, 0.3926, 0.3491, 0.2943, 0.2636, 0.2367, 0.04175, 0.01468, 0.01843, 0.02674, 0.3356, 0.3698, 0.3478, 0.3623, 0.327, 0.3031, 0.298, 0.3238, 0.3997, 0.2806, 0.0197, 0.3801, 0.3384, 0.112, 0.2917, 0.1078, 0.1883, 0.295, 0.1121, 0.2128, 0.5651, 0.2098, 0.4584, 0.598, 0.179, 0.0, 0.0, 0.0, 0.008141, 0.0002236, 0.2087, 0.04223, 0.1895, 0.04063, 0.0, 0.002028, 5.934e-05, 0.01635, 0.01301, 0.05151, 0.576, 0.1909, 0.1253, 0.2273, 0.3636, 0.1566, 0.3929, 9.705e-07, 0.09803, 0.04032, 0.1083, 0.3456, 0.4932, 0.1889, 0.6222, 0.2045, 0.1886, 0.6016, 0.6096, 0.6725, 0.3016, 0.3289, 0.6805, 0.0006321, 0.0, 0.0, 0.0, 0.02195, 0.001702, 0.01057, 0.09718, 0.01918, 0.08923, 0.01339, 0.03858, 0.1982, 0.3301, 0.1157, 0.08322, 0.08432, 0.0684, 0.0, 0.0, 0.002368, 3.606e-05, 0.06657, 1.909e-05, 0.5599, 0.6064, 0.05916, 0.1186, 0.05675, 0.08006, 0.4454, 0.5435, 0.2803, 0.6428, 0.5924, 0.0, 0.0, 0.0, 0.002806, 0.0692, 0.06934, 0.0855, 0.2215, 0.2115, 0.04679, 0.0007507, 0.04527, 0.4236, 0.392, 0.1516, 0.1568, 0.4249, 0.3549, 0.4192, 0.315, 0.3568, 0.3449, 0.3642, 0.3891, 0.3142, 0.3136, 0.3396, 0.2554, 0.2456, 0.256, 0.1553, 0.1502, 0.1452]): _vg.add([_i], _w, 'REPLACE')
_vg = ob_hand_knight_left.vertex_groups.new(name='palm_2')
for _i, _w in zip([0, 1, 2, 3, 5, 6, 7, 10, 11, 12, 13, 14, 15, 16, 17, 18, 26, 27, 28, 29, 30, 31, 32, 33, 45, 46, 49, 50, 61, 62, 63, 64, 65, 66, 67, 68, 69, 70, 71, 73, 74, 75, 76, 78, 79, 80, 81, 82, 83, 84, 85, 86, 93, 94, 95, 96, 97, 98, 99, 100, 105, 106, 107, 108, 109, 110, 111, 112, 113, 114, 115, 116, 119, 122, 123, 124, 125, 126, 127, 128, 130, 131, 132, 133, 134, 135, 136, 137, 138, 139, 140, 141, 142, 143, 144, 147, 148, 149, 151, 152, 153, 158, 159, 160, 161, 162, 163, 164, 166, 167, 168, 170, 171, 172, 173, 174, 175, 178, 179, 180, 182, 183, 184, 185, 186, 187, 188, 189, 190, 196, 197, 198, 199, 200, 201, 202, 203, 204, 205, 206, 207], [0.0007596, 0.0001602, 0.06868, 0.05605, 0.006654, 0.03544, 0.02886, 0.004461, 0.0777, 0.0568, 0.0586, 0.08781, 0.05638, 0.04294, 0.03933, 0.02847, 0.05332, 0.06792, 0.05536, 0.06522, 0.05683, 0.0499, 0.04678, 0.05235, 0.1037, 0.04568, 0.06637, 0.0544, 0.05296, 0.0599, 0.01096, 0.04674, 0.044, 0.7433, 0.304, 0.6006, 0.08281, 0.1735, 0.3596, 3.303e-07, 1.56e-07, 6.306e-10, 1.106e-11, 0.5522, 0.9269, 0.7184, 0.8229, 0.45, 0.6702, 9.05e-07, 0.002145, 0.0002019, 0.1335, 0.02998, 0.02972, 0.02275, 0.03149, 0.1048, 0.0543, 5.442e-05, 0.5636, 0.391, 0.7162, 0.1338, 0.1703, 0.5135, 0.2386, 0.09517, 0.08462, 0.2238, 0.292, 0.1462, 0.002189, 2.927e-08, 0.0, 2.369e-08, 0.0, 6.054e-11, 0.01669, 0.001209, 0.7778, 0.9644, 0.8473, 0.4542, 0.6189, 0.7666, 0.6368, 0.303, 0.2293, 0.5457, 0.7745, 0.9781, 1.697e-06, 4.702e-05, 2.064e-07, 0.0, 0.001552, 0.0002563, 0.0002101, 0.1174, 0.1258, 0.3737, 0.412, 0.2166, 0.2676, 0.07331, 0.1347, 7.383e-06, 0.0, 1.891e-05, 0.0, 0.7981, 0.872, 0.8485, 0.6826, 0.2404, 0.8434, 6.262e-08, 0.02303, 0.002376, 0.06744, 0.05614, 0.009373, 0.005478, 0.07993, 0.05778, 0.05803, 0.04354, 0.0565, 0.06164, 0.06162, 0.07576, 0.07366, 0.06611, 0.06533, 0.06708, 0.07458, 0.05395, 0.02184, 0.02338, 0.01194]): _vg.add([_i], _w, 'REPLACE')
_vg = ob_hand_knight_left.vertex_groups.new(name='palm_3')
for _i, _w in zip([3, 12, 14, 22, 45, 49, 60, 62, 65, 66, 67, 68, 70, 71, 73, 74, 75, 76, 78, 79, 80, 81, 82, 83, 84, 85, 86, 93, 94, 95, 98, 100, 105, 106, 107, 108, 109, 110, 111, 114, 115, 116, 117, 118, 119, 120, 122, 123, 124, 126, 127, 128, 130, 131, 132, 133, 134, 135, 136, 137, 138, 139, 140, 141, 142, 143, 144, 148, 149, 151, 157, 158, 159, 160, 161, 163, 164, 166, 167, 170, 171, 172, 173, 174, 175, 177, 178, 179, 180, 183, 186, 187], [0.0005624, 0.002601, 0.0, 0.0, 0.0, 0.0, 5.171e-09, 0.000168, 1.173e-08, 0.003377, 0.01131, 0.09914, 0.004061, 0.0102, 0.0, 0.0, 0.0, 0.0, 0.3175, 0.9203, 0.9556, 0.481, 0.7766, 0.2667, 0.0, 0.0, 0.0, 6.136e-06, 9.582e-13, 2.765e-05, 7.65e-05, 5.168e-08, 0.1981, 0.01179, 0.05504, 6.285e-06, 0.0002905, 0.06599, 0.009303, 0.0001165, 0.01097, 7.1e-07, 0.0, 0.0, 5.545e-08, 0.0, 0.0, 0.0, 0.0, 0.0, 1.002e-07, 0.0, 0.8673, 0.9826, 0.6193, 0.4818, 0.2882, 0.4024, 0.9672, 0.3096, 0.1491, 0.1387, 0.3031, 0.2096, 0.0, 0.0, 0.0, 0.0, 0.0, 1.048e-08, 4.466e-09, 0.1306, 0.2968, 0.002378, 0.004835, 7.58e-06, 0.0, 0.0, 0.0, 0.575, 0.9879, 0.3455, 0.2212, 0.2268, 0.4932, 0.0, 0.0, 3.389e-08, 1.801e-08, 0.00861, 0.0, 0.01524]): _vg.add([_i], _w, 'REPLACE')
_vg = ob_hand_knight_left.vertex_groups.new(name='mixamorig:RightShoulder')
_vg = ob_hand_knight_left.vertex_groups.new(name='mixamorig:RightArm')
_vg = ob_hand_knight_left.vertex_groups.new(name='mixamorig:RightForeArm')
_vg = ob_hand_knight_left.vertex_groups.new(name='mixamorig:RightHand')
_vg = ob_hand_knight_left.vertex_groups.new(name='mixamorig:RightHandThumb1')
_vg = ob_hand_knight_left.vertex_groups.new(name='mixamorig:RightHandThumb2')
_vg = ob_hand_knight_left.vertex_groups.new(name='mixamorig:RightHandThumb3')
_vg = ob_hand_knight_left.vertex_groups.new(name='mixamorig:RightHandIndex1')
_vg = ob_hand_knight_left.vertex_groups.new(name='mixamorig:RightHandIndex2')
_vg = ob_hand_knight_left.vertex_groups.new(name='mixamorig:RightHandIndex3')
_vg = ob_hand_knight_left.vertex_groups.new(name='mixamorig:LeftUpLeg')
_vg = ob_hand_knight_left.vertex_groups.new(name='mixamorig:LeftLeg')
_vg = ob_hand_knight_left.vertex_groups.new(name='mixamorig:LeftFoot')
_vg = ob_hand_knight_left.vertex_groups.new(name='mixamorig:LeftToeBase')
_vg = ob_hand_knight_left.vertex_groups.new(name='mixamorig:RightUpLeg')
_vg = ob_hand_knight_left.vertex_groups.new(name='mixamorig:RightLeg')
_vg = ob_hand_knight_left.vertex_groups.new(name='mixamorig:RightFoot')
_vg = ob_hand_knight_left.vertex_groups.new(name='mixamorig:RightToeBase')
_m = ob_hand_knight_left.modifiers.new('Armature.001', 'ARMATURE')
_m.object = ob_hand_knight_left_armature
_m.use_deform_preserve_volume = True
_m = ob_hand_knight_left.modifiers.new('Subdivision', 'SUBSURF')
_m = ob_hand_knight_left.modifiers.new('Smooth by Angle.001', 'NODES')
_m.node_group = ng_smooth_by_angle_001
_m.use_pin_to_last = True
_m.show_group_selector = False

# ---- collection membership
col_collection.objects.link(ob_hand_knight_left_armature)
col_collection.objects.link(ob_hand_knight_left)

# ---- scene / render settings (as saved in the file)
scene.frame_start = 1; scene.frame_end = 15; scene.frame_set(11)
scene.render.engine = 'BLENDER_EEVEE_NEXT'
scene.render.fps = 60
bpy.context.view_layer.update()

# ---- added for rendering (the .blend has no active camera and no usable light): camera, sun
cam_auto = bpy.data.cameras.new('AutoCamera')
cam_auto.lens = 50.0
cam_auto.sensor_width = 36.0
cam_auto.clip_end = 1000.0
ob_auto_camera = bpy.data.objects.new('AutoCamera', cam_auto)
scene.collection.objects.link(ob_auto_camera)
ob_auto_camera.location = (0.25864, -0.438049, 0.21585)
ob_auto_camera.rotation_euler = (1.09748, -7.21219e-08, 0.694738)
scene.camera = ob_auto_camera
light_auto_sun = bpy.data.lights.new('AutoSun', 'SUN')
light_auto_sun.energy = 3.0
light_auto_sun.angle = 0.0523599
ob_auto_sun = bpy.data.objects.new('AutoSun', light_auto_sun)
scene.collection.objects.link(ob_auto_sun)
ob_auto_sun.rotation_euler = (0.872665, 0.174533, 0.523599)
bpy.context.view_layer.update()
